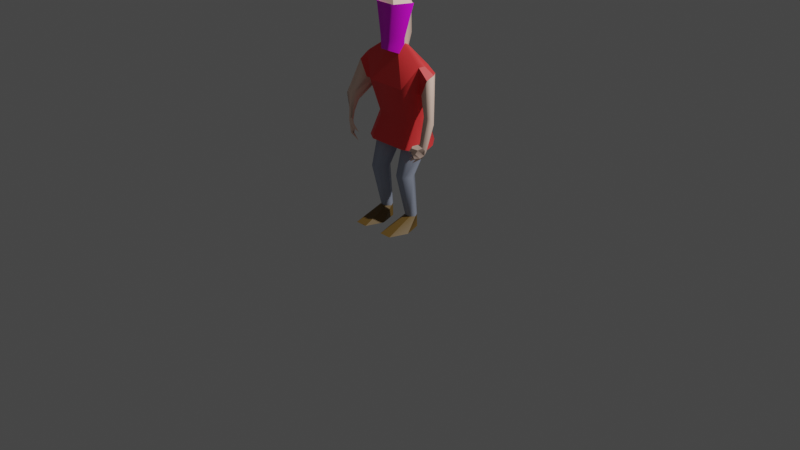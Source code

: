 # Source: PlayerBody.blend  (saved by Blender 3.6.11; exported with 4.5.12 LTS)
import bpy
from mathutils import Matrix  # noqa: F401  (used for matrix-valued properties, if any)

bpy.ops.wm.read_factory_settings(use_empty=True)
scene = bpy.context.scene
scene.name = 'Scene'

# ---- collections
col_collection = bpy.data.collections.new('Collection'); scene.collection.children.link(col_collection)

# ---- images (referenced by path relative to the original .blend; pixels are not part of the script)
import os
ASSET_DIR = os.environ.get("B2B_ASSET_DIR", "")  # directory of the original .blend (textures are referenced by path, not embedded)
HERE = os.path.dirname(os.path.abspath(__file__))  # packed textures are extracted next to this script under _unpacked/

def load_image(name, relpath, width, height, colorspace="sRGB"):
    """Load a texture the original file referenced (path relative to the .blend, or extracted next to this script)."""
    p = next((c for c in (os.path.join(HERE, relpath), os.path.join(ASSET_DIR, relpath)) if relpath and os.path.exists(c)), "")
    if p:
        img = bpy.data.images.load(p, check_existing=True)
        img.name = name
    else:  # same state as the original file: an image datablock whose file is absent (Cycles renders it pink)
        img = bpy.data.images.new(name, width, height)
        img.source = "FILE"
        img.filepath = "//" + (relpath or name)
    img.colorspace_settings.name = colorspace
    return img
img_diffusecolor_texture = load_image('DiffuseColor_Texture', 'playerface.png', 1024, 1024, 'sRGB')

# ---- materials (node trees are filled in below, after node groups)
mat_shoes = bpy.data.materials.new('shoes')
mat_shoes.use_transparent_shadow = False
mat_shoes.diffuse_color = (0.177, 0.1008, 0.01967, 1.0)
mat_shoes.roughness = 0.5528
mat_pants = bpy.data.materials.new('pants')
mat_pants.use_transparent_shadow = False
mat_pants.diffuse_color = (0.4032, 0.4479, 0.566, 1.0)
mat_pants.roughness = 0.5528
mat_skin = bpy.data.materials.new('skin')
mat_skin.use_transparent_shadow = False
mat_skin.diffuse_color = (1.0, 0.7098, 0.5802, 1.0)
mat_skin.roughness = 0.5528
mat_tomato = bpy.data.materials.new('tomato')
mat_tomato.use_transparent_shadow = False
mat_tomato.diffuse_color = (1.0, 0.05189, 0.05189, 1.0)
mat_tomato.roughness = 0.5528
mat_default_material = bpy.data.materials.new('Default_Material')
mat_default_material.use_transparent_shadow = False
mat_default_material.diffuse_color = (1.0, 1.0, 1.0, 1.0)
mat_default_material.roughness = 0.5528
mat_player_face = bpy.data.materials.new('player_face')
mat_player_face.use_transparent_shadow = False
mat_player_face.diffuse_color = (1.0, 1.0, 1.0, 1.0)
mat_player_face.roughness = 0.5528

# ---- material node trees
mat_shoes.use_nodes = True; mat_shoes.node_tree.nodes.clear()
_N = mat_shoes.node_tree.nodes; _L = mat_shoes.node_tree.links
n0 = _N.new('ShaderNodeBsdfPrincipled'); n0.name = 'Principled BSDF'; n0.location = (10, 300)
n0.distribution = 'GGX'
n0.subsurface_method = 'RANDOM_WALK_SKIN'
n0.inputs[0].default_value = (0.177, 0.1008, 0.01967, 1.0)
n0.inputs[2].default_value = 0.5528
n0.inputs[3].default_value = 1.45
n0.inputs[27].default_value = (0.0, 0.0, 0.0, 1.0)
n0.inputs[28].default_value = 1.0
n1 = _N.new('ShaderNodeOutputMaterial'); n1.name = 'Material Output'; n1.location = (300, 300)
n2 = _N.new('ShaderNodeNormalMap'); n2.name = 'Normal Map'; n2.location = (-300, -300)
n2.label = 'Normal/Map'
_L.new(n0.outputs[0], n1.inputs[0])
_L.new(n2.outputs[0], n0.inputs[5])
n1.is_active_output = True
mat_pants.use_nodes = True; mat_pants.node_tree.nodes.clear()
_N = mat_pants.node_tree.nodes; _L = mat_pants.node_tree.links
n0 = _N.new('ShaderNodeBsdfPrincipled'); n0.name = 'Principled BSDF'; n0.location = (10, 300)
n0.distribution = 'GGX'
n0.subsurface_method = 'RANDOM_WALK_SKIN'
n0.inputs[0].default_value = (0.4032, 0.4479, 0.566, 1.0)
n0.inputs[2].default_value = 0.5528
n0.inputs[3].default_value = 1.45
n0.inputs[27].default_value = (0.0, 0.0, 0.0, 1.0)
n0.inputs[28].default_value = 1.0
n1 = _N.new('ShaderNodeOutputMaterial'); n1.name = 'Material Output'; n1.location = (300, 300)
n2 = _N.new('ShaderNodeNormalMap'); n2.name = 'Normal Map'; n2.location = (-300, -300)
n2.label = 'Normal/Map'
_L.new(n0.outputs[0], n1.inputs[0])
_L.new(n2.outputs[0], n0.inputs[5])
n1.is_active_output = True
mat_skin.use_nodes = True; mat_skin.node_tree.nodes.clear()
_N = mat_skin.node_tree.nodes; _L = mat_skin.node_tree.links
n0 = _N.new('ShaderNodeBsdfPrincipled'); n0.name = 'Principled BSDF'; n0.location = (10, 300)
n0.distribution = 'GGX'
n0.subsurface_method = 'RANDOM_WALK_SKIN'
n0.inputs[0].default_value = (1.0, 0.7098, 0.5802, 1.0)
n0.inputs[2].default_value = 0.5528
n0.inputs[3].default_value = 1.45
n0.inputs[27].default_value = (0.0, 0.0, 0.0, 1.0)
n0.inputs[28].default_value = 1.0
n1 = _N.new('ShaderNodeOutputMaterial'); n1.name = 'Material Output'; n1.location = (300, 300)
n2 = _N.new('ShaderNodeNormalMap'); n2.name = 'Normal Map'; n2.location = (-300, -300)
n2.label = 'Normal/Map'
_L.new(n0.outputs[0], n1.inputs[0])
_L.new(n2.outputs[0], n0.inputs[5])
n1.is_active_output = True
mat_tomato.use_nodes = True; mat_tomato.node_tree.nodes.clear()
_N = mat_tomato.node_tree.nodes; _L = mat_tomato.node_tree.links
n0 = _N.new('ShaderNodeBsdfPrincipled'); n0.name = 'Principled BSDF'; n0.location = (10, 300)
n0.distribution = 'GGX'
n0.subsurface_method = 'RANDOM_WALK_SKIN'
n0.inputs[0].default_value = (1.0, 0.05189, 0.05189, 1.0)
n0.inputs[2].default_value = 0.5528
n0.inputs[3].default_value = 1.45
n0.inputs[27].default_value = (0.0, 0.0, 0.0, 1.0)
n0.inputs[28].default_value = 1.0
n1 = _N.new('ShaderNodeOutputMaterial'); n1.name = 'Material Output'; n1.location = (300, 300)
n2 = _N.new('ShaderNodeNormalMap'); n2.name = 'Normal Map'; n2.location = (-300, -300)
n2.label = 'Normal/Map'
_L.new(n0.outputs[0], n1.inputs[0])
_L.new(n2.outputs[0], n0.inputs[5])
n1.is_active_output = True
mat_default_material.use_nodes = True; mat_default_material.node_tree.nodes.clear()
_N = mat_default_material.node_tree.nodes; _L = mat_default_material.node_tree.links
n0 = _N.new('ShaderNodeBsdfPrincipled'); n0.name = 'Principled BSDF'; n0.location = (10, 300)
n0.distribution = 'GGX'
n0.subsurface_method = 'RANDOM_WALK_SKIN'
n0.inputs[0].default_value = (1.0, 1.0, 1.0, 1.0)
n0.inputs[2].default_value = 0.5528
n0.inputs[3].default_value = 1.45
n0.inputs[27].default_value = (0.0, 0.0, 0.0, 1.0)
n0.inputs[28].default_value = 1.0
n1 = _N.new('ShaderNodeOutputMaterial'); n1.name = 'Material Output'; n1.location = (300, 300)
n2 = _N.new('ShaderNodeNormalMap'); n2.name = 'Normal Map'; n2.location = (-300, -300)
n2.label = 'Normal/Map'
_L.new(n0.outputs[0], n1.inputs[0])
_L.new(n2.outputs[0], n0.inputs[5])
n1.is_active_output = True
mat_player_face.use_nodes = True; mat_player_face.node_tree.nodes.clear()
_N = mat_player_face.node_tree.nodes; _L = mat_player_face.node_tree.links
n0 = _N.new('ShaderNodeBsdfPrincipled'); n0.name = 'Principled BSDF'; n0.location = (10, 300)
n0.distribution = 'GGX'
n0.subsurface_method = 'RANDOM_WALK_SKIN'
n0.inputs[2].default_value = 0.5528
n0.inputs[3].default_value = 1.45
n0.inputs[27].default_value = (0.0, 0.0, 0.0, 1.0)
n0.inputs[28].default_value = 1.0
n1 = _N.new('ShaderNodeOutputMaterial'); n1.name = 'Material Output'; n1.location = (300, 300)
n2 = _N.new('ShaderNodeNormalMap'); n2.name = 'Normal Map'; n2.location = (-300, -300)
n2.label = 'Normal/Map'
n2.inputs[0].default_value = 0.0
n3 = _N.new('ShaderNodeTexImage'); n3.name = 'Image Texture'; n3.location = (-300, 600)
n3.image = img_diffusecolor_texture
_L.new(n0.outputs[0], n1.inputs[0])
_L.new(n2.outputs[0], n0.inputs[5])
_L.new(n3.outputs[0], n0.inputs[0])
n1.is_active_output = True

# ---- world
world_world = bpy.data.worlds.new('World'); scene.world = world_world
world_world.use_nodes = True; world_world.node_tree.nodes.clear()
_N = world_world.node_tree.nodes; _L = world_world.node_tree.links
n0 = _N.new('ShaderNodeOutputWorld'); n0.name = 'World Output'; n0.location = (300, 300)
n1 = _N.new('ShaderNodeBackground'); n1.name = 'Background'; n1.location = (10, 300)
n1.inputs[0].default_value = (0.05088, 0.05088, 0.05088, 1.0)
_L.new(n1.outputs[0], n0.inputs[0])
n0.is_active_output = True
world_world.color = (0.05088, 0.05088, 0.05088)
world_world.use_sun_shadow = False
world_world.sun_shadow_jitter_overblur = 0.0

# ---- cameras
cam_camera = bpy.data.cameras.new('Camera')
cam_camera.clip_end = 100.0
cam_camera.ortho_scale = 7.314

# ---- lights
light_light = bpy.data.lights.new('Light', 'POINT')
light_light.transmission_factor = 0.0
light_light.energy = 1000.0
light_light.shadow_soft_size = 0.1
light_light.shadow_maximum_resolution = 0.006
light_light.use_absolute_resolution = True

# ---- meshes
me_scene = bpy.data.meshes.new('Scene')
me_scene.from_pydata([(37.39, -68.97, -19.75), (25.09, 44.22, 11.81), (47.86, -68.97, 0.1329), (41.71, 44.22, 43.38), (68.81, -68.97, 0.1329), (74.96, 44.22, 43.38), (79.28, -68.97, -19.75), (91.58, 44.22, 11.81), (68.81, -68.97, -39.64), (74.96, 44.22, -19.75), (47.86, -68.97, -39.64), (41.71, 44.22, -19.75), (8.333, 118.5, -40.36), (33.33, 118.5, 2.937), (83.33, 118.5, 2.937), (108.3, 118.5, -40.36), (83.33, 118.5, -83.67), (33.33, 118.5, -83.67), (15.01, -97.26, 47.17), (44.79, -97.26, 47.17), (36.67, -97.26, 122.7), (58.33, 118.5, -40.36), (79.99, -97.26, 122.7), (101.7, -97.26, 47.17), (79.99, -97.26, -28.36), (36.67, -97.26, -28.36), (-37.39, -68.97, -19.75), (-25.09, 44.22, 11.81), (-47.86, -68.97, 0.1329), (-41.71, 44.22, 43.38), (-68.81, -68.97, 0.1329), (-74.96, 44.22, 43.38), (-79.28, -68.97, -19.75), (-91.58, 44.22, 11.81), (-68.81, -68.97, -39.64), (-74.96, 44.22, -19.75), (-47.86, -68.97, -39.64), (-41.71, 44.22, -19.75), (-8.333, 118.5, -40.36), (-33.33, 118.5, 2.937), (-83.33, 118.5, 2.937), (-108.3, 118.5, -40.36), (-83.33, 118.5, -83.67), (-33.33, 118.5, -83.67), (-15.01, -97.26, 47.17), (-44.79, -97.26, 47.17), (-36.67, -97.26, 122.7), (-58.33, 118.5, -40.36), (-79.99, -97.26, 122.7), (-101.7, -97.26, 47.17), (-79.99, -97.26, -28.36), (-36.67, -97.26, -28.36)], [], [(20, 18, 19), (22, 20, 19), (23, 22, 19), (24, 23, 19), (25, 24, 19), (18, 25, 19), (44, 46, 45), (46, 48, 45), (48, 49, 45), (49, 50, 45), (50, 51, 45), (51, 44, 45), (6, 24, 8), (24, 6, 23), (4, 23, 6), (23, 4, 22), (8, 25, 10), (25, 8, 24), (10, 18, 0), (18, 10, 25), (0, 20, 2), (20, 0, 18), (2, 22, 4), (22, 2, 20), (49, 34, 50), (34, 49, 32), (48, 32, 49), (32, 48, 30), (50, 36, 51), (36, 50, 34), (51, 26, 44), (26, 51, 36), (44, 28, 46), (28, 44, 26), (46, 30, 48), (30, 46, 28), (12, 13, 21), (13, 14, 21), (14, 15, 21), (15, 16, 21), (16, 17, 21), (17, 12, 21), (39, 38, 47), (40, 39, 47), (41, 40, 47), (42, 41, 47), (43, 42, 47), (38, 43, 47), (0, 3, 1), (3, 0, 2), (2, 5, 3), (5, 2, 4), (4, 7, 5), (7, 4, 6), (6, 9, 7), (9, 6, 8), (8, 11, 9), (11, 8, 10), (10, 1, 11), (1, 10, 0), (1, 13, 12), (13, 1, 3), (3, 14, 13), (14, 3, 5), (5, 15, 14), (15, 5, 7), (7, 16, 15), (16, 7, 9), (9, 17, 16), (17, 9, 11), (11, 12, 17), (12, 11, 1), (28, 27, 29), (27, 28, 26), (30, 29, 31), (29, 30, 28), (32, 31, 33), (31, 32, 30), (34, 33, 35), (33, 34, 32), (36, 35, 37), (35, 36, 34), (26, 37, 27), (37, 26, 36), (29, 38, 39), (38, 29, 27), (31, 39, 40), (39, 31, 29), (33, 40, 41), (40, 33, 31), (35, 41, 42), (41, 35, 33), (37, 42, 43), (42, 37, 35), (27, 43, 38), (43, 27, 37)])
me_scene.polygons.foreach_set('use_smooth', [True] * 96)
me_scene.polygons.foreach_set('material_index', [0, 0, 0, 0, 0, 0, 0, 0, 0, 0, 0, 0, 0, 0, 0, 0, 0, 0, 0, 0, 0, 0, 0, 0, 0, 0, 0, 0, 0, 0, 0, 0, 0, 0, 0, 0, 1, 1, 1, 1, 1, 1, 1, 1, 1, 1, 1, 1, 1, 1, 1, 1, 1, 1, 1, 1, 1, 1, 1, 1, 1, 1, 1, 1, 1, 1, 1, 1, 1, 1, 1, 1, 1, 1, 1, 1, 1, 1, 1, 1, 1, 1, 1, 1, 1, 1, 1, 1, 1, 1, 1, 1, 1, 1, 1, 1])
_k = set([(0, 2), (0, 10), (0, 18), (2, 4), (2, 20), (4, 6), (4, 22), (6, 8), (6, 23), (8, 10), (8, 24), (10, 25), (12, 13), (12, 17), (13, 14), (14, 15), (15, 16), (16, 17), (18, 20), (18, 25), (20, 22), (22, 23), (23, 24), (24, 25), (26, 28), (26, 36), (26, 44), (28, 30), (28, 46), (30, 32), (30, 48), (32, 34), (32, 49), (34, 36), (34, 50), (36, 51), (38, 39), (38, 43), (39, 40), (40, 41), (41, 42), (42, 43), (44, 46), (44, 51), (46, 48), (48, 49), (49, 50), (50, 51)])
me_scene.attributes.new('sharp_edge', 'BOOLEAN', 'EDGE').data.foreach_set('value', [ (min(e.vertices), max(e.vertices)) in _k for e in me_scene.edges])
_uv = me_scene.uv_layers.new(name='UVSet0')
_uv.uv.foreach_set('vector', [0.3667, 1.032, 0.1501, 0.2765, 0.4479, 0.2765, 0.7999, 1.032, 0.3667, 1.032, 0.4479, 0.2765, 1.017, 0.2765, 0.7999, 1.032, 0.4479, 0.2765, 0.7999, -0.4788, 1.017, 0.2765, 0.4479, 0.2765, 0.3667, -0.4788, 0.7999, -0.4788, 0.4479, 0.2765, 0.1501, 0.2765, 0.3667, -0.4788, 0.4479, 0.2765, 0.6832, 0.2765, 0.4666, 1.032, 0.3854, 0.2765, 0.4666, 1.032, 0.0334, 1.032, 0.3854, 0.2765, 0.0334, 1.032, -0.1832, 0.2765, 0.3854, 0.2765, -0.1832, 0.2765, 0.0334, -0.4788, 0.3854, 0.2765, 0.0334, -0.4788, 0.4666, -0.4788, 0.3854, 0.2765, 0.4666, -0.4788, 0.6832, 0.2765, 0.3854, 0.2765, -0.02192, -0.4891, 0.0509, -0.7343, 0.2028, -0.4891, 0.0509, -0.7343, -0.02192, -0.4891, -0.7183, -0.7942, -0.9537, -0.08433, -1.36, 0.4055, -1.052, -0.2865, -1.36, 0.4055, -0.9537, -0.08433, -1.157, 1.162, -0.6881, -0.6013, -0.3667, -0.9059, -0.4786, -0.6013, -0.3667, -0.9059, -0.6881, -0.6013, -0.7999, -0.9059, -0.7465, -0.8477, 0.1747, -1.108, -0.5217, -0.8477, 0.1747, -1.108, -0.7465, -0.8477, -0.5945, -1.134, 0.05374, -0.166, 0.1849, 1.278, -0.04027, 0.03814, 0.1849, 1.278, 0.05374, -0.166, 0.3793, 0.521, -0.4786, 0.009781, -0.7999, 1.268, -0.6881, 0.009781, -0.7999, 1.268, -0.4786, 0.009781, -0.3667, 1.268, 0.2961, -1.408, -0.6289, -1.115, -0.4897, -1.408, -0.6289, -1.115, 0.2961, -1.408, -0.4089, -1.127, 0.5899, 1.162, 0.4248, -0.2809, 0.769, 0.397, 0.4248, -0.2809, 0.5899, 1.162, 0.3382, -0.07519, 1.633, -0.9059, 1.312, -0.6013, 1.2, -0.9059, 1.312, -0.6013, 1.633, -0.9059, 1.521, -0.6013, 0.3114, -0.7514, 0.2306, -0.4668, -0.4744, -0.7514, 0.2306, -0.4668, 0.3114, -0.7514, 0.4507, -0.4619, -1.237, 0.3872, -0.8096, -0.08841, -1.053, 1.151, -0.8096, -0.08841, -1.237, 0.3872, -0.899, -0.2932, -0.4666, 1.268, -0.1453, 0.009781, -0.0334, 1.268, -0.1453, 0.009781, -0.4666, 1.268, -0.3547, 0.009781, -0.08333, -0.5988, -0.3333, -0.1658, -0.5833, -0.5988, -0.3333, -0.1658, -0.8333, -0.1658, -0.5833, -0.5988, -0.8333, -0.1658, -1.083, -0.5988, -0.5833, -0.5988, -1.083, -0.5988, -0.8333, -1.032, -0.5833, -0.5988, -0.8333, -1.032, -0.3333, -1.032, -0.5833, -0.5988, -0.3333, -1.032, -0.08333, -0.5988, -0.5833, -0.5988, -0.5, -0.1658, -0.75, -0.5988, -0.25, -0.5988, -5.96e-08, -0.1658, -0.5, -0.1658, -0.25, -0.5988, 0.25, -0.5988, 0.0, -0.1658, -0.25, -0.5988, -5.96e-08, -1.032, 0.25, -0.5988, -0.25, -0.5988, -0.5, -1.032, -1.788e-07, -1.032, -0.25, -0.5988, -0.75, -0.5988, -0.5, -1.032, -0.25, -0.5988, -0.1733, -0.9748, 0.4055, 0.1856, 0.04871, 0.1856, 0.4055, 0.1856, -0.1733, -0.9748, 0.05148, -0.9748, 0.4786, -0.8943, 0.7496, 0.3174, 0.4171, 0.3174, 0.7496, 0.3174, 0.4786, -0.8943, 0.6881, -0.8943, 0.4921, -0.7471, 0.4949, 0.4133, 0.1381, 0.4133, 0.4949, 0.4133, 0.4921, -0.7471, 0.7169, -0.7471, -0.02192, -0.9126, -0.001776, 0.2199, -0.3585, 0.2199, -0.001776, 0.2199, -0.02192, -0.9126, 0.2028, -0.9126, -0.6881, -0.9723, -0.4171, 0.1769, -0.7496, 0.1769, -0.4171, 0.1769, -0.6881, -0.9723, -0.4786, -0.9723, -0.7465, -0.8777, -0.1851, 0.2547, -0.5418, 0.2547, -0.1851, 0.2547, -0.7465, -0.8777, -0.5217, -0.8777, 0.04871, 0.2738, 0.008599, 1.198, -0.491, 1.196, 0.008599, 1.198, 0.04871, 0.2738, 0.4055, 0.2738, 0.4171, 0.1312, 0.8333, 1.134, 0.3333, 1.134, 0.8333, 1.134, 0.4171, 0.1312, 0.7496, 0.1312, 0.1381, 0.1509, 1.035, 1.073, 0.535, 1.076, 1.035, 1.073, 0.1381, 0.1509, 0.4949, 0.1509, -0.3585, 0.5606, 0.5247, 1.551, 0.02507, 1.558, 0.5247, 1.551, -0.3585, 0.5606, -0.001777, 0.5606, -0.7496, 0.4284, -0.3333, 1.547, -0.8333, 1.547, -0.3333, 1.547, -0.7496, 0.4284, -0.4171, 0.4284, -0.5418, 0.1605, -0.5687, 1.158, -1.068, 1.151, -0.5687, 1.158, -0.5418, 0.1605, -0.1851, 0.1605, 0.3652, -0.8717, 0.368, 0.2887, 0.01119, 0.2887, 0.368, 0.2887, 0.3652, -0.8717, 0.5899, -0.8717, 0.1453, -0.8943, 0.4162, 0.3174, 0.08376, 0.3174, 0.4162, 0.3174, 0.1453, -0.8943, 0.3547, -0.8943, -0.3002, -0.9473, 0.2785, 0.2131, -0.07824, 0.2131, 0.2785, 0.2131, -0.3002, -0.9473, -0.07547, -0.9473, -0.6195, -0.8095, -0.05812, 0.323, -0.4149, 0.323, -0.05812, 0.323, -0.6195, -0.8095, -0.3948, -0.8095, -0.3547, -0.9723, -0.08376, 0.1769, -0.4162, 0.1769, -0.08376, 0.1769, -0.3547, -0.9723, -0.1453, -0.9723, 0.105, -1.078, 0.1252, 0.05456, -0.2316, 0.05456, 0.1252, 0.05456, 0.105, -1.078, 0.3298, -1.078, 0.001475, 0.1769, 0.8936, 1.104, 0.3936, 1.104, 0.8936, 1.104, 0.001475, 0.1769, 0.358, 0.1788, 0.08376, 0.1312, 0.5, 1.134, 0.0, 1.134, 0.5, 1.134, 0.08376, 0.1312, 0.4162, 0.1312, -0.108, 0.3523, -0.1436, 1.277, -0.6436, 1.277, -0.1436, 1.277, -0.108, 0.3523, 0.2485, 0.3506, -0.382, 0.4577, -0.3936, 1.456, -0.8936, 1.456, -0.3936, 1.456, -0.382, 0.4577, -0.0255, 0.4523, -0.4162, 0.4284, 1.192e-07, 1.547, -0.5, 1.547, 1.192e-07, 1.547, -0.4162, 0.4284, -0.08376, 0.4284, -0.2245, 0.3552, 0.6436, 1.359, 0.1436, 1.359, 0.6436, 1.359, -0.2245, 0.3552, 0.132, 0.3608])
me_scene.materials.append(mat_shoes)
me_scene.materials.append(mat_pants)
me_scene.update()
me_scene.normals_split_custom_set([tuple(v) for v in zip(*[iter([0.0, -1.0, 7.485e-08, 0.0, -1.0, 2.714e-08, 0.0, -1.0, 1.587e-08, 0.0, -1.0, 2.288e-08, 0.0, -1.0, 7.485e-08, 0.0, -1.0, 1.587e-08, 0.0, -1.0, 0.0, 0.0, -1.0, 2.288e-08, 0.0, -1.0, 1.587e-08, 0.0, -1.0, 0.0, 0.0, -1.0, 0.0, 0.0, -1.0, 1.587e-08, 0.0, -1.0, -3.4e-08, 0.0, -1.0, 0.0, 0.0, -1.0, 1.587e-08, 0.0, -1.0, 2.714e-08, 0.0, -1.0, -3.4e-08, 0.0, -1.0, 1.587e-08, 0.0, -1.0, -2.714e-08, 0.0, -1.0, -1.133e-08, 0.0, -1.0, -1.587e-08, 0.0, -1.0, -1.133e-08, 0.0, -1.0, 0.0, 0.0, -1.0, -1.587e-08, 0.0, -1.0, 0.0, 0.0, -1.0, 0.0, 0.0, -1.0, -1.587e-08, 0.0, -1.0, 0.0, 0.0, -1.0, -2.288e-08, 0.0, -1.0, -1.587e-08, 0.0, -1.0, -2.288e-08, 0.0, -1.0, -2.952e-08, 0.0, -1.0, -1.587e-08, 0.0, -1.0, -2.952e-08, 0.0, -1.0, -2.714e-08, 0.0, -1.0, -1.587e-08, 0.8208, -0.3733, -0.4323, 0.928, 0.2608, -0.2661, 0.927, -0.05966, -0.3702, 0.928, 0.2608, -0.2661, 0.8208, -0.3733, -0.4323, 0.927, -0.05968, -0.3702, 0.3442, 0.9212, 0.1812, 0.5555, 0.8161, 0.1593, 0.4531, 0.8748, 0.1715, 0.5555, 0.8161, 0.1593, 0.3442, 0.9212, 0.1812, 0.4531, 0.8748, 0.1715, 0.0, -0.3704, -0.9289, 0.0, -0.3704, -0.9289, 0.0, -0.3704, -0.9289, 0.0, -0.3704, -0.9289, 0.0, -0.3704, -0.9289, 0.0, -0.3704, -0.9289, -0.8731, 0.1619, -0.4598, -0.9557, 0.1075, -0.274, -0.9195, 0.1354, -0.369, -0.9557, 0.1075, -0.274, -0.8731, 0.1619, -0.4598, -0.9195, 0.1354, -0.369, -0.4294, 0.8744, 0.2261, -0.5154, 0.8441, 0.1478, -0.4733, 0.8608, 0.1873, -0.5154, 0.8441, 0.1478, -0.4294, 0.8744, 0.2261, -0.4733, 0.8608, 0.1873, 0.0, 0.9744, 0.2249, 0.0, 0.9744, 0.2249, 0.0, 0.9744, 0.2249, 0.0, 0.9744, 0.2249, 0.0, 0.9744, 0.2249, 0.0, 0.9744, 0.2249, -0.927, -0.05966, -0.3702, -0.927, -0.05965, -0.3702, -0.928, 0.2608, -0.2661, -0.927, -0.05965, -0.3702, -0.927, -0.05966, -0.3702, -0.8208, -0.3734, -0.4323, -0.4531, 0.8748, 0.1715, -0.4531, 0.8748, 0.1715, -0.5555, 0.8161, 0.1593, -0.4531, 0.8748, 0.1715, -0.4531, 0.8748, 0.1715, -0.3442, 0.9212, 0.1813, 0.0, -0.3704, -0.9289, 0.0, -0.3704, -0.9289, 0.0, -0.3704, -0.9289, 0.0, -0.3704, -0.9289, 0.0, -0.3704, -0.9289, 0.0, -0.3704, -0.9289, 0.9195, 0.1354, -0.369, 0.9195, 0.1354, -0.369, 0.9557, 0.1075, -0.2741, 0.9195, 0.1354, -0.369, 0.9195, 0.1354, -0.369, 0.8731, 0.1619, -0.4598, 0.4733, 0.8608, 0.1873, 0.4733, 0.8608, 0.1873, 0.5154, 0.8441, 0.1478, 0.4733, 0.8608, 0.1873, 0.4733, 0.8608, 0.1873, 0.4294, 0.8744, 0.2261, 0.0, 0.9744, 0.2249, 0.0, 0.9744, 0.2249, 0.0, 0.9744, 0.2249, 0.0, 0.9744, 0.2249, 0.0, 0.9744, 0.2249, 0.0, 0.9744, 0.2249, 0.0, 1.0, -1.128e-07, 0.0, 1.0, -1.128e-07, 0.0, 1.0, -7.518e-08, 0.0, 1.0, -1.128e-07, 0.0, 1.0, 0.0, 0.0, 1.0, -7.518e-08, 0.0, 1.0, 0.0, 0.0, 1.0, -1.128e-07, 0.0, 1.0, -7.518e-08, 0.0, 1.0, -1.128e-07, 0.0, 1.0, -1.128e-07, 0.0, 1.0, -7.518e-08, 0.0, 1.0, -1.128e-07, 0.0, 1.0, 0.0, 0.0, 1.0, -7.518e-08, 0.0, 1.0, 0.0, 0.0, 1.0, -1.128e-07, 0.0, 1.0, -7.518e-08, 0.0, 1.0, 0.0, 0.0, 1.0, 0.0, 0.0, 1.0, 0.0, 0.0, 1.0, 0.0, 0.0, 1.0, 0.0, 0.0, 1.0, 0.0, 0.0, 1.0, 0.0, 0.0, 1.0, 0.0, 0.0, 1.0, 0.0, 0.0, 1.0, 0.0, 0.0, 1.0, 0.0, 0.0, 1.0, 0.0, 0.0, 1.0, 0.0, 0.0, 1.0, 0.0, 0.0, 1.0, 0.0, 0.0, 1.0, 0.0, 0.0, 1.0, 0.0, 0.0, 1.0, 0.0, -0.9943, -0.1063, -0.00638, -0.5244, 0.01947, 0.8512, -0.9907, -0.1345, 0.01805, -0.5244, 0.01947, 0.8512, -0.9943, -0.1063, -0.00638, -0.4977, -0.333, 0.8008, -0.4977, -0.333, 0.8008, 0.5282, 0.01696, 0.849, -0.5244, 0.01947, 0.8512, 0.5282, 0.01696, 0.849, -0.4977, -0.333, 0.8008, 0.4977, -0.333, 0.8008, 0.4977, -0.333, 0.8008, 0.991, -0.1314, 0.02682, 0.5282, 0.01696, 0.849, 0.991, -0.1314, 0.02682, 0.4977, -0.333, 0.8008, 0.9943, -0.1063, -0.006348, 0.9943, -0.1063, -0.006348, 0.5149, -0.2847, -0.8086, 0.991, -0.1314, 0.02682, 0.5149, -0.2847, -0.8086, 0.9943, -0.1063, -0.006348, 0.5167, 0.1208, -0.8476, 0.5167, 0.1208, -0.8476, -0.5182, -0.2847, -0.8065, 0.5149, -0.2847, -0.8086, -0.5182, -0.2847, -0.8065, 0.5167, 0.1208, -0.8476, -0.5167, 0.1209, -0.8476, -0.5167, 0.1209, -0.8476, -0.9907, -0.1345, 0.01805, -0.5182, -0.2847, -0.8065, -0.9907, -0.1345, 0.01805, -0.5167, 0.1209, -0.8476, -0.9943, -0.1063, -0.00638, -0.9907, -0.1345, 0.01805, -0.5029, 0.3659, 0.7831, -0.9704, -0.2414, -0.003231, -0.5029, 0.3659, 0.7831, -0.9907, -0.1345, 0.01805, -0.5244, 0.01947, 0.8512, -0.5244, 0.01947, 0.8512, 0.5111, 0.361, 0.78, -0.5029, 0.3659, 0.7831, 0.5111, 0.361, 0.78, -0.5244, 0.01947, 0.8512, 0.5282, 0.01696, 0.849, 0.5282, 0.01696, 0.849, 0.9719, -0.235, 0.01491, 0.5111, 0.361, 0.78, 0.9719, -0.235, 0.01491, 0.5282, 0.01696, 0.849, 0.991, -0.1314, 0.02682, 0.991, -0.1314, 0.02682, 0.4134, -0.6237, -0.6634, 0.9719, -0.235, 0.01491, 0.4134, -0.6237, -0.6634, 0.991, -0.1314, 0.02682, 0.5149, -0.2847, -0.8086, 0.5149, -0.2847, -0.8086, -0.4203, -0.6249, -0.6579, 0.4134, -0.6237, -0.6634, -0.4203, -0.6249, -0.6579, 0.5149, -0.2847, -0.8086, -0.5182, -0.2847, -0.8065, -0.5182, -0.2847, -0.8065, -0.9704, -0.2414, -0.003231, -0.4203, -0.6249, -0.6579, -0.9704, -0.2414, -0.003231, -0.5182, -0.2847, -0.8065, -0.9907, -0.1345, 0.01805, 0.4977, -0.333, 0.8008, 0.9904, -0.1368, 0.01761, 0.5239, 0.01773, 0.8516, 0.9904, -0.1368, 0.01761, 0.4977, -0.333, 0.8008, 0.9943, -0.1063, -0.006348, -0.4978, -0.333, 0.8008, 0.5239, 0.01773, 0.8516, -0.5286, 0.01828, 0.8487, 0.5239, 0.01773, 0.8516, -0.4978, -0.333, 0.8008, 0.4977, -0.333, 0.8008, -0.9943, -0.1063, -0.006379, -0.5286, 0.01828, 0.8487, -0.9913, -0.1291, 0.02722, -0.5286, 0.01828, 0.8487, -0.9943, -0.1063, -0.006379, -0.4978, -0.333, 0.8008, -0.5167, 0.1209, -0.8476, -0.9913, -0.1291, 0.02722, -0.5138, -0.287, -0.8085, -0.9913, -0.1291, 0.02722, -0.5167, 0.1209, -0.8476, -0.9943, -0.1063, -0.006379, 0.5167, 0.1208, -0.8476, -0.5138, -0.287, -0.8085, 0.5201, -0.2813, -0.8064, -0.5138, -0.287, -0.8085, 0.5167, 0.1208, -0.8476, -0.5167, 0.1209, -0.8476, 0.9943, -0.1063, -0.006348, 0.5201, -0.2813, -0.8064, 0.9904, -0.1368, 0.01761, 0.5201, -0.2813, -0.8064, 0.9943, -0.1063, -0.006348, 0.5167, 0.1208, -0.8476, 0.5239, 0.01773, 0.8516, 0.9698, -0.2438, -0.003021, 0.5012, 0.368, 0.7832, 0.9698, -0.2438, -0.003021, 0.5239, 0.01773, 0.8516, 0.9904, -0.1368, 0.01761, -0.5286, 0.01828, 0.8487, 0.5012, 0.368, 0.7832, -0.5127, 0.359, 0.7799, 0.5012, 0.368, 0.7832, -0.5286, 0.01828, 0.8487, 0.5239, 0.01773, 0.8516, -0.9913, -0.1291, 0.02722, -0.5127, 0.359, 0.7799, -0.9725, -0.2326, 0.0147, -0.5127, 0.359, 0.7799, -0.9913, -0.1291, 0.02722, -0.5286, 0.01828, 0.8487, -0.5138, -0.287, -0.8085, -0.9725, -0.2326, 0.0147, -0.4132, -0.6238, -0.6634, -0.9725, -0.2326, 0.0147, -0.5138, -0.287, -0.8085, -0.9913, -0.1291, 0.02722, 0.5201, -0.2813, -0.8064, -0.4132, -0.6238, -0.6634, 0.4205, -0.6247, -0.6579, -0.4132, -0.6238, -0.6634, 0.5201, -0.2813, -0.8064, -0.5138, -0.287, -0.8085, 0.9904, -0.1368, 0.01761, 0.4205, -0.6247, -0.6579, 0.9698, -0.2438, -0.003021, 0.4205, -0.6247, -0.6579, 0.9904, -0.1368, 0.01761, 0.5201, -0.2813, -0.8064])] * 3)])
me_scene_001 = bpy.data.meshes.new('Scene.001')
me_scene_001.from_pydata([(-23.15, 47.11, 276.4), (4.315, 148.5, 230.3), (-12.37, 31.81, 298.5), (39.89, 158.7, 230.7), (2.485, 36.34, 275.2), (77.15, 152.9, 191.5), (6.559, 16.56, 249.5), (80.75, 106.1, 151.8), (-4.22, 31.86, 227.4), (45.17, 83.06, 203.1), (-19.07, 47.13, 240.8), (6.954, 98.44, 190.6), (93.9, -79.05, 161.3), (99.11, 8.261, 121.6), (147.1, -79.05, 104.9), (121.6, 10.16, 79.06), (147.1, -79.05, -104.6), (121.6, 10.16, -78.79), (93.9, -79.05, -161.0), (99.11, 8.261, -121.3), (2.795, -79.05, -161.0), (26.21, 2.111, -121.3), (-25.36, -79.05, -104.6), (3.688, 0.211, -78.79), (-25.36, -79.05, 104.9), (3.688, 0.211, 79.06), (2.795, -79.05, 161.3), (26.21, 2.111, 121.6), (85.0, 186.8, 76.91), (85.0, 186.8, -76.64), (-33.36, 109.4, -106.8), (-33.36, 109.4, 107.1), (48.35, -79.05, 182.9), (48.35, -79.05, 3.223), (21.06, 257.1, 2.912), (48.35, -79.05, -182.6), (62.66, 5.186, 137.8), (80.88, 6.723, 129.7), (80.88, 6.723, -129.4), (62.66, 5.186, -137.5), (44.44, 3.649, -129.4), (44.44, 3.649, 129.7), (44.24, 93.5, 163.2), (64.65, 95.22, 153.6), (48.42, 183.7, 177.4), (85.07, 96.94, 143.9), (85.07, 96.94, -143.7), (64.65, 95.22, -153.6), (48.42, 183.7, -177.5), (44.24, 93.5, -163.3), (23.82, 91.77, -153.6), (3.211, 179.9, -177.5), (3.41, 90.05, -143.7), (3.41, 90.05, 143.9), (23.82, 91.77, 153.6), (3.211, 179.9, 177.4), (25.82, 181.8, 188.5), (25.82, 181.8, -188.6), (-33.22, -48.4, 269.1), (-22.91, -52.74, 266.8), (-38.41, -32.79, 239.6), (-24.02, -45.34, 251.2), (-29.82, -66.18, 261.3), (-31.69, -77.22, 247.8), (-42.26, -74.99, 247.6), (-45.44, -81.38, 222.8), (-41.37, -85.95, 229.0), (-39.42, -101.4, 190.5), (-37.1, -86.22, 226.8), (-48.62, -74.85, 210.8), (-54.83, -76.58, 226.3), (-46.47, -95.33, 183.1), (-49.72, -48.83, 242.4), (-39.19, -41.68, 260.9), (-53.99, -62.46, 231.3), (-56.64, -69.64, 219.0), (-52.65, -41.41, 209.4), (-58.46, -46.1, 211.7), (-54.43, -55.26, 220.2), (-55.79, -63.62, 204.7), (-46.83, -53.14, 207.2), (-39.89, -42.92, 228.4), (-33.74, -48.45, 234.0), (-45.61, -74.85, 215.4), (-53.51, -89.3, 175.6), (-31.92, -57.82, 241.3), (-22.63, -62.95, 250.3), (-28.38, -72.75, 240.1), (-48.28, -67.2, 175.8), (-23.15, 47.11, -276.0), (4.315, 148.5, -229.9), (-12.37, 31.81, -312.3), (39.89, 158.7, -230.4), (27.15, 36.34, -284.8), (77.15, 152.9, -191.2), (6.559, 16.56, -249.2), (80.75, 106.1, -151.5), (-4.22, 31.86, -227.1), (45.17, 83.06, -202.8), (-19.07, 47.13, -240.5), (6.954, 98.44, -190.3), (-33.22, -48.4, -268.8), (-22.91, -52.74, -266.4), (-38.41, -32.79, -239.3), (-24.02, -45.34, -250.8), (-29.82, -66.18, -261.0), (-31.69, -77.22, -247.4), (-42.26, -74.99, -247.3), (-45.44, -81.38, -222.5), (-41.37, -85.95, -228.7), (-39.42, -101.4, -190.2), (-37.1, -86.22, -226.4), (-48.62, -74.85, -210.5), (-54.83, -76.58, -225.9), (-46.47, -95.33, -182.8), (-49.72, -48.83, -242.1), (-39.19, -41.68, -260.6), (-53.99, -62.46, -230.9), (-56.64, -69.64, -218.7), (-52.65, -41.41, -209.1), (-58.46, -46.1, -211.4), (-54.43, -55.26, -219.9), (-55.79, -63.62, -204.4), (-46.83, -53.14, -206.8), (-39.89, -42.92, -228.1), (-33.74, -48.45, -233.7), (-45.61, -74.85, -215.1), (-53.51, -89.3, -175.3), (-31.92, -57.82, -240.9), (-22.63, -62.95, -250.0), (-28.38, -72.75, -239.8), (-48.28, -67.2, -175.5)], [], [(4, 2, 59), (60, 6, 4), (61, 60, 4), (59, 61, 4), (60, 10, 8), (62, 59, 58), (64, 63, 62), (67, 66, 65), (65, 66, 64), (66, 63, 64), (67, 68, 66), (69, 71, 70), (70, 65, 64), (71, 65, 70), (72, 73, 60), (69, 70, 75), (77, 60, 76), (72, 60, 77), (74, 78, 75), (82, 81, 60), (81, 76, 60), (75, 84, 69), (79, 80, 69), (87, 68, 65), (68, 67, 65), (59, 62, 86), (6, 60, 8), (73, 58, 0), (60, 73, 0), (60, 0, 10), (78, 88, 80), (77, 88, 78), (80, 88, 76), (76, 88, 77), (91, 93, 102), (104, 102, 93), (103, 104, 93), (95, 103, 93), (99, 103, 97), (102, 105, 101), (106, 107, 105), (109, 110, 108), (109, 108, 107), (106, 109, 107), (111, 110, 109), (114, 112, 113), (108, 113, 107), (108, 114, 113), (116, 115, 103), (113, 112, 118), (103, 120, 119), (103, 115, 120), (121, 117, 118), (124, 125, 103), (119, 124, 103), (123, 122, 112), (111, 130, 108), (110, 111, 108), (105, 102, 129), (103, 95, 97), (89, 103, 99), (116, 103, 89), (101, 116, 89), (131, 121, 123), (131, 120, 121), (131, 123, 119), (131, 119, 120), (0, 3, 1), (3, 0, 2), (2, 5, 3), (5, 2, 4), (4, 7, 5), (7, 4, 6), (6, 9, 7), (9, 6, 8), (8, 11, 9), (11, 8, 10), (10, 1, 11), (1, 10, 0), (58, 2, 0), (2, 58, 59), (64, 72, 74), (72, 64, 62), (62, 73, 72), (73, 62, 58), (70, 74, 75), (74, 70, 64), (74, 77, 78), (77, 74, 72), (75, 80, 79), (80, 75, 78), (82, 69, 81), (69, 82, 83), (69, 76, 81), (76, 69, 80), (69, 75, 79), (59, 85, 61), (85, 59, 86), (86, 65, 85), (65, 86, 87), (61, 82, 60), (82, 61, 85), (85, 83, 82), (83, 85, 65), (65, 69, 83), (69, 65, 71), (86, 63, 87), (63, 86, 62), (87, 66, 68), (66, 87, 63), (91, 90, 92), (90, 91, 89), (93, 92, 94), (92, 93, 91), (95, 94, 96), (94, 95, 93), (97, 96, 98), (96, 97, 95), (99, 98, 100), (98, 99, 97), (89, 100, 90), (100, 89, 99), (102, 89, 91), (89, 102, 101), (105, 117, 115), (117, 105, 107), (101, 115, 116), (115, 101, 105), (107, 118, 117), (118, 107, 113), (120, 117, 121), (117, 120, 115), (123, 118, 122), (118, 123, 121), (112, 125, 124), (125, 112, 126), (123, 124, 119), (124, 123, 112), (118, 112, 122), (112, 118, 127), (129, 104, 128), (104, 129, 102), (130, 128, 108), (128, 130, 129), (128, 103, 125), (103, 128, 104), (108, 125, 126), (125, 108, 128), (114, 126, 112), (126, 114, 108), (106, 129, 130), (129, 106, 105), (109, 130, 111), (130, 109, 106), (12, 32, 33), (14, 12, 33), (16, 14, 33), (18, 16, 33), (35, 18, 33), (20, 35, 33), (22, 20, 33), (24, 22, 33), (26, 24, 33), (32, 26, 33), (28, 29, 34), (30, 31, 34), (13, 37, 12), (12, 37, 36), (12, 36, 32), (39, 18, 35), (38, 18, 39), (38, 19, 18), (21, 35, 20), (40, 35, 21), (40, 39, 35), (36, 41, 32), (32, 41, 27), (32, 27, 26), (12, 15, 13), (15, 12, 14), (14, 17, 15), (17, 14, 16), (16, 19, 17), (19, 16, 18), (20, 23, 21), (23, 20, 22), (22, 25, 23), (25, 22, 24), (24, 27, 25), (27, 24, 26), (15, 29, 28), (29, 15, 17), (23, 31, 30), (31, 23, 25), (43, 36, 37), (36, 43, 42), (28, 43, 45), (43, 28, 44), (45, 37, 13), (37, 45, 43), (15, 45, 13), (45, 15, 28), (19, 29, 17), (29, 19, 46), (46, 38, 47), (38, 46, 19), (29, 47, 48), (47, 29, 46), (47, 39, 49), (39, 47, 38), (49, 40, 50), (40, 49, 39), (51, 52, 30), (52, 51, 50), (50, 21, 52), (21, 50, 40), (30, 21, 23), (21, 30, 52), (53, 25, 27), (25, 53, 31), (54, 27, 41), (27, 54, 53), (55, 53, 54), (53, 55, 31), (42, 41, 36), (41, 42, 54), (56, 28, 34), (28, 56, 44), (48, 34, 29), (34, 48, 57), (34, 51, 30), (51, 34, 57), (55, 34, 31), (34, 55, 56), (3, 55, 1), (55, 3, 56), (5, 56, 3), (56, 5, 44), (7, 44, 5), (44, 7, 43), (1, 54, 11), (54, 1, 55), (42, 11, 54), (11, 42, 9), (43, 9, 42), (9, 43, 7), (92, 51, 57), (51, 92, 90), (94, 57, 48), (57, 94, 92), (96, 48, 47), (48, 96, 94), (90, 50, 51), (50, 90, 100), (49, 100, 98), (100, 49, 50), (47, 98, 96), (98, 47, 49)])
me_scene_001.polygons.foreach_set('use_smooth', [True] * 258)
me_scene_001.polygons.foreach_set('material_index', [0, 0, 0, 0, 0, 0, 0, 0, 0, 0, 0, 0, 0, 0, 0, 0, 0, 0, 0, 0, 0, 0, 0, 0, 0, 0, 0, 0, 0, 0, 0, 0, 0, 0, 0, 0, 0, 0, 0, 0, 0, 0, 0, 0, 0, 0, 0, 0, 0, 0, 0, 0, 0, 0, 0, 0, 0, 0, 0, 0, 0, 0, 0, 0, 0, 0, 0, 0, 0, 0, 0, 0, 0, 0, 0, 0, 0, 0, 0, 0, 0, 0, 0, 0, 0, 0, 0, 0, 0, 0, 0, 0, 0, 0, 0, 0, 0, 0, 0, 0, 0, 0, 0, 0, 0, 0, 0, 0, 0, 0, 0, 0, 0, 0, 0, 0, 0, 0, 0, 0, 0, 0, 0, 0, 0, 0, 0, 0, 0, 0, 0, 0, 0, 0, 0, 0, 0, 0, 0, 0, 0, 0, 0, 0, 0, 0, 0, 0, 0, 0, 0, 0, 0, 0, 1, 1, 1, 1, 1, 1, 1, 1, 1, 1, 1, 1, 1, 1, 1, 1, 1, 1, 1, 1, 1, 1, 1, 1, 1, 1, 1, 1, 1, 1, 1, 1, 1, 1, 1, 1, 1, 1, 1, 1, 1, 1, 1, 1, 1, 1, 1, 1, 1, 1, 1, 1, 1, 1, 1, 1, 1, 1, 1, 1, 1, 1, 1, 1, 1, 1, 1, 1, 1, 1, 1, 1, 1, 1, 1, 1, 1, 1, 1, 1, 1, 1, 1, 1, 1, 1, 1, 1, 1, 1, 1, 1, 1, 1, 1, 1, 1, 1, 1, 1, 1, 1, 1, 1])
_k = set([(1, 3), (1, 11), (1, 55), (3, 5), (3, 56), (5, 7), (5, 44), (7, 9), (7, 43), (9, 11), (9, 42), (11, 54), (12, 14), (12, 32), (14, 16), (16, 18), (18, 35), (20, 22), (20, 35), (22, 24), (24, 26), (26, 32), (28, 29), (28, 34), (28, 44), (29, 34), (29, 48), (30, 31), (30, 34), (30, 51), (31, 34), (31, 55), (34, 56), (34, 57), (42, 43), (42, 54), (43, 44), (44, 56), (47, 48), (47, 49), (47, 96), (48, 57), (48, 94), (49, 50), (49, 98), (50, 51), (50, 100), (51, 57), (51, 90), (54, 55), (55, 56), (57, 92), (58, 59), (58, 62), (58, 73), (59, 61), (59, 62), (59, 86), (60, 61), (60, 72), (60, 73), (60, 76), (60, 77), (60, 81), (60, 82), (61, 85), (62, 63), (62, 64), (62, 72), (62, 86), (63, 64), (63, 66), (63, 87), (64, 65), (64, 66), (64, 70), (64, 74), (65, 66), (65, 67), (65, 68), (65, 70), (65, 71), (65, 83), (65, 85), (65, 87), (66, 67), (66, 68), (67, 68), (68, 87), (69, 70), (69, 71), (69, 79), (69, 80), (69, 81), (69, 83), (70, 71), (70, 75), (72, 73), (72, 74), (72, 77), (74, 75), (74, 78), (75, 78), (75, 79), (76, 77), (76, 80), (76, 81), (76, 88), (77, 78), (77, 88), (78, 80), (78, 88), (79, 80), (80, 88), (81, 82), (82, 83), (82, 85), (85, 86), (86, 87), (90, 92), (90, 100), (92, 94), (94, 96), (96, 98), (98, 100), (101, 102), (101, 105), (101, 116), (102, 104), (102, 105), (102, 129), (103, 104), (103, 115), (103, 116), (103, 119), (103, 120), (103, 124), (103, 125), (104, 128), (105, 106), (105, 107), (105, 115), (105, 129), (106, 107), (106, 109), (106, 130), (107, 108), (107, 109), (107, 113), (107, 117), (108, 109), (108, 110), (108, 111), (108, 113), (108, 114), (108, 126), (108, 128), (108, 130), (109, 110), (109, 111), (110, 111), (111, 130), (112, 113), (112, 114), (112, 122), (112, 123), (112, 124), (112, 126), (113, 114), (113, 118), (115, 116), (115, 117), (115, 120), (117, 118), (117, 121), (118, 121), (118, 122), (119, 120), (119, 123), (119, 124), (119, 131), (120, 121), (120, 131), (121, 123), (121, 131), (122, 123), (123, 131), (124, 125), (125, 126), (125, 128), (128, 129), (129, 130)])
me_scene_001.attributes.new('sharp_edge', 'BOOLEAN', 'EDGE').data.foreach_set('value', [ (min(e.vertices), max(e.vertices)) in _k for e in me_scene_001.edges])
_uv = me_scene_001.uv_layers.new(name='UVSet0')
_uv.uv.foreach_set('vector', [-2.657, -0.1061, -2.933, -0.1532, -2.71, -1.035, -2.136, -1.54, -2.357, -0.9392, -2.591, -0.7899, -2.287, -1.622, -2.136, -1.54, -2.591, -0.7899, -2.44, -1.703, -2.287, -1.622, -2.591, -0.7899, 2.103, -0.8633, 1.952, -0.05493, 1.753, -0.2094, 0.1584, 1.706, 0.1435, 1.821, 0.03331, 1.834, 0.1016, 1.522, 0.2025, 1.54, 0.1584, 1.706, 0.2685, 0.918, 0.1686, 1.316, 0.1096, 1.267, 0.1096, 1.267, 0.1686, 1.316, 0.1016, 1.522, 0.1686, 1.316, 0.2025, 1.54, 0.1016, 1.522, 0.2685, 0.918, 0.2059, 1.305, 0.1686, 1.316, 0.04746, 1.176, 0.1766, 0.8564, 0.004682, 1.294, 0.004682, 1.294, 0.1096, 1.267, 0.1016, 1.522, 0.1766, 0.8564, 0.1096, 1.267, 0.004682, 1.294, 2.01, -1.279, 2.22, -1.208, 2.023, -1.118, 1.717, -1.539, 1.841, -1.557, 1.766, -1.487, 2.017, -1.66, 2.322, -1.475, 2.003, -1.593, 2.334, -1.668, 2.322, -1.475, 2.017, -1.66, 2.217, -1.804, 2.107, -1.733, 2.092, -1.873, -1.664, -1.202, -1.585, -1.146, -1.688, -1.044, -1.585, -1.146, -1.356, -1.131, -1.688, -1.044, -1.418, -1.41, -1.062, -1.615, -1.389, -1.466, -1.299, -1.353, -1.367, -1.25, -1.389, -1.466, -1.67, -1.307, -1.511, -1.441, -1.432, -1.388, -1.511, -1.441, -1.195, -1.609, -1.432, -1.388, -2.817, -1.001, -2.783, -1.157, -2.658, -1.107, -1.566, -1.484, -1.181, -2.038, -1.333, -1.313, 2.653, -1.334, 2.737, -1.39, 2.812, -0.4322, 2.441, -1.244, 2.653, -1.334, 2.812, -0.4322, 2.441, -1.244, 2.812, -0.4322, 2.458, -0.4233, -1.636, 2.107, -1.675, 1.645, -1.567, 1.972, 2.203, -0.7169, 1.842, -0.9487, 2.287, -0.8175, -1.796, -0.4632, -1.491, -0.6224, -1.801, -0.3305, 2.3, -0.666, 2.009, -0.977, 2.354, -0.7225, -2.71, -3.487, -3.192, -3.437, -2.907, -4.435, -9.806, -0.5473, -9.665, -0.6417, -9.259, 0.3129, -9.978, -0.4585, -9.806, -0.5473, -9.259, 0.3129, -9.669, 0.1296, -9.978, -0.4585, -9.259, 0.3129, 5.117, -1.554, 4.967, -2.362, 5.316, -1.708, -0.01353, -9.186, -0.06263, -9.096, -0.122, -9.188, -0.3585, -2.222, -0.4515, -2.194, -0.4028, -2.357, 3.401, -7.357, 3.51, -6.971, 3.351, -7.293, 3.398, -7.502, 3.335, -7.45, 3.333, -7.696, -0.3788, -2.079, -0.45, -1.892, -0.4797, -2.078, -0.8738, -1.908, -0.9864, -1.549, -0.9719, -1.931, 3.024, -7.474, 2.844, -7.744, 2.869, -7.905, -0.1986, -1.852, -0.3031, -1.881, -0.2065, -2.101, -0.2137, -1.829, -0.1616, -1.43, -0.3336, -1.862, -2.544, -0.5497, -2.35, -0.6385, -2.337, -0.4857, -2.78, -0.05832, -2.629, -0.06786, -2.712, 0.01337, -4.677, 3.934, -4.397, 3.727, -4.379, 3.798, -2.394, -0.4649, -2.42, -0.6585, -2.122, -0.6811, -2.111, -1.493, -2.221, -1.561, -2.099, -1.633, 2.495, -1.652, 2.568, -1.716, 2.606, -1.555, 2.344, -1.687, 2.548, -1.708, 2.643, -1.607, 3.568, -0.7035, 3.546, -0.8141, 3.604, -0.9192, 3.266, -2.467, 3.414, -2.369, 3.257, -2.394, 4.91, 3.793, 5.274, 3.907, 5.223, 3.998, 3.058, -2.201, 3.115, -2.054, 2.95, -2.135, -7.532, 1.844, -7.147, 2.397, -7.38, 2.569, 9.387, -0.3722, 9.759, -1.184, 9.741, -0.3632, 9.546, -1.274, 9.759, -1.184, 9.387, -0.3722, 9.462, -1.33, 9.546, -1.274, 9.387, -0.3722, -1.18, -2.576, -1.219, -2.114, -1.289, -2.25, 10.36, -0.8678, 10.0, -0.636, 9.916, -0.7366, -10.22, -2.24, -9.911, -2.081, -9.905, -1.948, 7.577, -5.201, 7.286, -4.89, 7.232, -4.947, 1.546, -1.398, 1.663, -0.05487, 1.41, -0.2597, 1.663, -0.05487, 1.546, -1.398, 1.78, -1.57, -2.894, -0.3828, -1.512, 0.8389, -2.042, 0.8885, -1.512, 0.8389, -2.894, -0.3828, -2.617, -0.3374, -2.763, -0.1855, -1.322, 0.5532, -1.702, 1.036, -1.322, 0.5532, -2.763, -0.1855, -2.511, -0.3927, -0.481, 2.361, 0.01739, 1.636, 0.4086, 1.13, 0.01739, 1.636, -0.481, 2.361, -0.5598, 2.082, 1.74, -0.19, 1.438, 0.429, 1.196, 0.3287, 1.438, 0.429, 1.74, -0.19, 1.939, -0.03526, 2.534, -0.4134, 2.402, 0.6104, 2.005, 0.1378, 2.402, 0.6104, 2.534, -0.4134, 2.891, -0.4137, 2.073, -1.374, 2.43, -0.5708, 2.184, -0.4176, 2.43, -0.5708, 2.073, -1.374, 2.1, -1.412, 2.085, -1.541, 2.01, -1.279, 1.89, -1.416, 2.01, -1.279, 2.085, -1.541, 2.256, -1.452, 2.256, -1.452, 2.22, -1.208, 2.01, -1.279, 2.22, -1.208, 2.256, -1.452, 2.318, -1.275, 1.841, -1.557, 1.89, -1.416, 1.766, -1.487, 1.89, -1.416, 1.841, -1.557, 2.085, -1.541, 2.217, -1.804, 2.017, -1.66, 2.107, -1.733, 2.017, -1.66, 2.217, -1.804, 2.334, -1.668, 2.092, -1.873, 1.989, -1.677, 1.951, -1.807, 1.989, -1.677, 2.092, -1.873, 2.107, -1.733, -1.664, -1.202, -1.389, -1.466, -1.585, -1.146, -1.389, -1.466, -1.664, -1.202, -1.444, -1.466, -1.389, -1.466, -1.356, -1.131, -1.585, -1.146, -1.356, -1.131, -1.389, -1.466, -1.367, -1.25, -1.389, -1.466, -1.418, -1.41, -1.299, -1.353, -1.924, -1.098, -1.661, -1.155, -1.787, -1.032, -1.661, -1.155, -1.924, -1.098, -1.787, -1.209, -1.787, -1.209, -1.432, -1.388, -1.661, -1.155, -1.432, -1.388, -1.787, -1.209, -1.67, -1.307, -1.787, -1.032, -1.59, -1.064, -1.612, -0.9013, -1.59, -1.064, -1.787, -1.032, -1.661, -1.155, -1.661, -1.155, -1.37, -1.327, -1.59, -1.064, -1.37, -1.327, -1.661, -1.155, -1.432, -1.388, -1.432, -1.388, -1.314, -1.327, -1.37, -1.327, -1.314, -1.327, -1.432, -1.388, -1.094, -1.547, -2.658, -1.107, -2.657, -1.278, -2.575, -1.235, -2.657, -1.278, -2.658, -1.107, -2.783, -1.157, -2.575, -1.235, -2.502, -1.434, -2.469, -1.414, -2.502, -1.434, -2.575, -1.235, -2.657, -1.278, 2.11, 3.92, 2.128, 5.358, 1.779, 5.484, 2.128, 5.358, 2.11, 3.92, 2.295, 4.238, -6.632, -0.2109, -7.12, 1.042, -7.661, 0.9832, -7.12, 1.042, -6.632, -0.2109, -6.162, -0.2319, -8.574, -1.816, -9.399, -0.3966, -9.773, -0.8837, -9.399, -0.3966, -8.574, -1.816, -8.339, -1.533, 9.21, -2.529, 10.19, -1.593, 9.596, -1.884, 10.19, -1.593, 9.21, -2.529, 9.034, -2.546, -0.08983, 6.486, 0.5727, 6.982, 0.1981, 7.194, 0.5727, 6.982, -0.08983, 6.486, 0.06594, 6.462, 8.902, -0.7445, 9.807, -0.2256, 9.417, 0.2802, 9.807, -0.2256, 8.902, -0.7445, 9.256, -0.7516, -0.1362, -4.212, -0.1338, -3.289, -0.2416, -3.25, -0.1338, -3.289, -0.1362, -4.212, -0.03308, -4.163, -3.003, -1.85, -2.715, -1.751, -2.831, -1.637, -2.715, -1.751, -3.003, -1.85, -2.846, -1.896, -2.931, -1.418, -2.669, -1.387, -2.855, -1.34, -2.669, -1.387, -2.931, -1.418, -2.866, -1.593, -2.519, -1.768, -2.236, -1.68, -2.355, -1.612, -2.236, -1.68, -2.519, -1.768, -2.296, -1.751, -2.051, -1.509, -2.26, -1.635, -2.15, -1.586, -2.26, -1.635, -2.051, -1.509, -2.356, -1.497, -2.484, -2.311, -2.602, -2.5, -2.462, -2.45, -2.602, -2.5, -2.484, -2.311, -2.636, -2.381, 2.383, -1.621, 2.611, -1.357, 2.54, -1.305, 2.611, -1.357, 2.383, -1.621, 2.431, -1.619, 2.346, -1.828, 2.552, -1.752, 2.378, -1.682, 2.552, -1.752, 2.346, -1.828, 2.307, -2.025, 9.193, -1.649, 9.237, -1.56, 9.081, -1.684, 9.237, -1.56, 9.193, -1.649, 9.323, -1.292, 2.65, -1.877, 2.687, -1.708, 2.557, -1.78, 2.687, -1.708, 2.65, -1.877, 2.809, -1.758, 3.535, -2.557, 3.538, -2.425, 3.353, -2.619, 3.538, -2.425, 3.535, -2.557, 3.624, -2.47, 2.539, -1.071, 2.502, -0.8124, 2.477, -0.9666, 2.502, -0.8124, 2.539, -1.071, 2.646, -0.9333, 2.188, -1.269, 2.301, -0.9784, 2.121, -1.215, 2.301, -0.9784, 2.188, -1.269, 2.373, -1.052, 1.738, -1.602, 2.064, -1.408, 2.015, -1.4, 2.064, -1.408, 1.738, -1.602, 2.135, -1.471, 2.568, -1.815, 2.585, -1.646, 2.49, -1.762, 2.585, -1.646, 2.568, -1.815, 2.703, -1.702, 5.231, 3.89, 5.332, 4.079, 5.197, 3.927, 5.332, 4.079, 5.231, 3.89, 5.399, 4.054, -0.2261, 0.2939, -0.3216, 0.0, 0.4761, 0.0, 0.02387, 0.4755, -0.2261, 0.2939, 0.4761, 0.0, 0.9523, 0.4755, 0.02387, 0.4755, 0.4761, 0.0, 1.202, 0.2939, 0.9523, 0.4755, 0.4761, 0.0, 1.298, -4.47e-08, 1.202, 0.2939, 0.4761, 0.0, 1.202, -0.2939, 1.298, -4.47e-08, 0.4761, 0.0, 0.9523, -0.4755, 1.202, -0.2939, 0.4761, 0.0, 0.02387, -0.4755, 0.9523, -0.4755, 0.4761, 0.0, -0.2261, -0.2939, 0.02387, -0.4755, 0.4761, 0.0, -0.3216, 0.0, -0.2261, -0.2939, 0.4761, 0.0, 0.125, 1.147, -0.125, 1.147, -0.4761, 0.0, -1.077, 0.8531, 0.1011, 0.8531, -0.4761, 0.0, 0.2096, 0.625, 0.05512, 0.625, 0.2096, 0.0, 0.2096, 0.0, 0.05512, 0.625, -0.09939, 0.625, 0.2096, 0.0, -0.09939, 0.625, -0.09939, 0.0, 0.401, 0.625, 0.09201, 1.819e-08, 0.401, 1.819e-08, 0.2465, 0.625, 0.09201, 1.819e-08, 0.401, 0.625, 0.2465, 0.625, 0.09201, 0.625, 0.09201, 1.819e-08, -0.09201, 0.625, -0.401, 9.093e-09, -0.09201, 9.093e-09, -0.2465, 0.625, -0.401, 9.093e-09, -0.09201, 0.625, -0.2465, 0.625, -0.401, 0.625, -0.401, 9.093e-09, 0.09939, 0.625, -0.05512, 0.625, 0.09939, 0.0, 0.09939, 0.0, -0.05512, 0.625, -0.2096, 0.625, 0.09939, 0.0, -0.2096, 0.625, -0.2096, 0.0, -0.01019, 0.0, 0.2988, 0.625, -0.01019, 0.625, 0.2988, 0.625, -0.01019, 0.0, 0.2988, 0.0, 0.02387, -2.267e-08, 0.9523, 0.625, 0.02387, 0.625, 0.9523, 0.625, 0.02387, -2.267e-08, 0.9523, -2.267e-08, 0.4909, -3.643e-08, 0.7999, 0.625, 0.4909, 0.625, 0.7999, 0.625, 0.4909, -3.643e-08, 0.7999, -3.643e-08, -0.7999, 0.0, -0.4909, 0.625, -0.7999, 0.625, -0.4909, 0.625, -0.7999, 0.0, -0.4909, 0.0, -0.9523, 0.0, -0.02387, 0.625, -0.9523, 0.625, -0.02387, 0.625, -0.9523, 0.0, -0.02387, 0.0, -0.2988, -2.078e-08, 0.01019, 0.625, -0.2988, 0.625, 0.01019, 0.625, -0.2988, -2.078e-08, 0.01019, -2.078e-08, 0.02387, 0.625, -0.125, 1.147, 0.125, 1.147, -0.125, 1.147, 0.02387, 0.625, 0.9523, 0.625, -0.9523, 0.625, 0.1011, 0.8531, -1.077, 0.8531, 0.1011, 0.8531, -0.9523, 0.625, -0.02387, 0.625, 0.05512, 1.312, -0.09939, 0.625, 0.05512, 0.625, -0.09939, 0.625, 0.05512, 1.312, -0.09939, 1.312, 0.125, 1.147, 0.05512, 1.312, 0.2096, 1.312, 0.05512, 1.312, 0.125, 1.147, 0.05512, 2.0, 0.2096, 1.312, 0.05512, 0.625, 0.2096, 0.625, 0.05512, 0.625, 0.2096, 1.312, 0.05512, 1.312, 0.2988, 0.625, -0.01019, 1.312, -0.01019, 0.625, -0.01019, 1.312, 0.2988, 0.625, 0.125, 1.147, 0.7999, 0.625, -0.125, 1.147, 0.4909, 0.625, -0.125, 1.147, 0.7999, 0.625, 0.7999, 1.312, 0.09201, 1.312, 0.2465, 0.625, -1.099, 0.7249, 0.2465, 0.625, 0.09201, 1.312, 0.09201, 0.625, -0.125, 1.147, -1.099, 0.7249, -0.1466, -1.166, -1.099, 0.7249, -0.125, 1.147, 0.09201, 1.312, -1.099, 0.7249, 0.401, 0.625, -1.616, -0.9787, 0.401, 0.625, -1.099, 0.7249, 0.2465, 0.625, -1.616, -0.9787, -0.2465, 0.625, 1.333, -0.2788, -0.2465, 0.625, -1.616, -0.9787, -0.401, 0.625, 1.46, -0.7081, -0.09201, 1.312, -1.077, 0.8531, -0.09201, 1.312, 1.46, -0.7081, 1.333, -0.2788, 1.333, -0.2788, -0.09201, 0.625, -0.09201, 1.312, -0.09201, 0.625, 1.333, -0.2788, -0.2465, 0.625, -1.077, 0.8531, -0.7999, 0.625, -0.4909, 0.625, -0.7999, 0.625, -1.077, 0.8531, -0.7999, 1.312, 0.01019, 1.312, -0.2988, 0.625, 0.01019, 0.625, -0.2988, 0.625, 0.01019, 1.312, 0.1011, 0.8531, -0.05512, 1.312, -0.2096, 0.625, -0.05512, 0.625, -0.2096, 0.625, -0.05512, 1.312, -0.2096, 1.312, -0.05512, 2.0, -0.2096, 1.312, -0.05512, 1.312, -0.2096, 1.312, -0.05512, 2.0, 0.1011, 0.8531, 0.09939, 1.312, -0.05512, 0.625, 0.09939, 0.625, -0.05512, 0.625, 0.09939, 1.312, -0.05512, 1.312, 0.3216, 0.0, 0.125, 1.147, -0.4761, 0.0, 0.125, 1.147, 0.3216, 0.0, 0.2739, 0.1469, -0.1466, -1.166, -0.4761, 0.0, -0.125, 1.147, -0.4761, 0.0, -0.1466, -1.166, -0.498, -3.5, -0.4761, 0.0, 1.46, -0.7081, -1.077, 0.8531, 1.46, -0.7081, -0.4761, 0.0, -0.498, -3.5, 0.2739, -0.1469, -0.4761, 0.0, 0.1011, 0.8531, -0.4761, 0.0, 0.2739, -0.1469, 0.3216, 0.0, -0.185, 1.665, 0.1071, 1.05, 0.1851, 1.66, 0.1071, 1.05, -0.185, 1.665, -0.1152, 1.169, 0.06889, 1.636, 0.6578, 1.605, 0.4238, 2.048, 0.6578, 1.605, 0.06889, 1.636, 0.4681, 1.461, -1.527, 0.515, -1.564, 1.393, -1.839, 1.044, -1.564, 1.393, -1.527, 0.515, -1.453, 0.4859, 2.289, 0.8973, 1.518, 0.3022, 1.925, 0.3722, 1.518, 0.3022, 2.289, 0.8973, 1.825, 1.12, -0.001098, 1.702, -0.3739, 1.98, -0.2052, 1.604, -0.3739, 1.98, -0.001098, 1.702, 0.008259, 2.076, 0.1963, 1.507, 0.006276, 2.019, -0.007051, 1.607, 0.006276, 2.019, 0.1963, 1.507, 0.3529, 1.462, 1.595, -2.726, 1.341, -3.355, 1.557, -3.223, 1.341, -3.355, 1.595, -2.726, 1.228, -2.755, 1.033, -3.146, 0.5696, -3.511, 0.8211, -3.535, 0.5696, -3.511, 1.033, -3.146, 0.5374, -3.059, -0.2117, -3.043, -0.5929, -2.25, -0.3724, -3.154, -0.5929, -2.25, -0.2117, -3.043, -0.3526, -2.508, 9.792, 0.838, 10.57, 0.2593, 10.31, 1.159, 10.57, 0.2593, 9.792, 0.838, 10.19, 0.3507, 0.4323, -2.911, 0.8026, -2.633, 0.3917, -2.505, 0.8026, -2.633, 0.4323, -2.911, 0.6216, -2.987, -11.08, -3.806, -11.31, -4.298, -10.89, -3.785, -11.31, -4.298, -11.08, -3.806, -11.26, -3.905])
me_scene_001.materials.append(mat_skin)
me_scene_001.materials.append(mat_tomato)
me_scene_001.update()
me_scene_001.normals_split_custom_set([tuple(v) for v in zip(*[iter([0.8964, -0.2465, 0.3683, 0.3381, -0.005697, 0.9411, 0.7736, -0.3743, 0.5114, -0.1924, -0.2409, -0.9513, 0.7147, -0.6935, -0.09113, 0.8964, -0.2465, 0.3683, 0.849, -0.1247, -0.5135, -0.1924, -0.2409, -0.9513, 0.8964, -0.2465, 0.3683, 0.7736, -0.3743, 0.5114, 0.849, -0.1247, -0.5135, 0.8964, -0.2465, 0.3683, -0.1924, -0.2409, -0.9513, -0.8306, 0.1465, -0.5372, -0.2889, -0.08193, -0.9539, 0.04376, -0.3947, 0.9178, 0.04376, -0.3947, 0.9178, 0.04376, -0.3947, 0.9178, -0.1657, -0.7536, 0.6362, -0.1657, -0.7536, 0.6362, -0.1657, -0.7536, 0.6362, -0.8375, -0.5206, 0.1661, -0.8375, -0.5206, 0.1661, -0.8375, -0.5206, 0.1661, -0.8597, -0.4572, 0.2277, -0.8597, -0.4572, 0.2277, -0.8597, -0.4572, 0.2277, -0.1846, -0.8511, 0.4914, -0.1846, -0.8511, 0.4914, -0.1846, -0.8511, 0.4914, 0.1364, -0.9172, 0.3744, 0.1364, -0.9172, 0.3744, 0.1364, -0.9172, 0.3744, -0.886, 0.3374, -0.3181, -0.886, 0.3374, -0.3181, -0.886, 0.3374, -0.3181, -0.356, -0.893, 0.2755, -0.356, -0.893, 0.2755, -0.356, -0.893, 0.2755, -0.3361, -0.8859, 0.3197, -0.3361, -0.8859, 0.3197, -0.3361, -0.8859, 0.3197, -0.7798, 0.5871, 0.2173, -0.7798, 0.5871, 0.2173, -0.7798, 0.5871, 0.2173, -0.7379, -0.5709, -0.3601, -0.7379, -0.5709, -0.3601, -0.7379, -0.5709, -0.3601, -0.6113, 0.7889, 0.06273, -0.6113, 0.7889, 0.06273, -0.6113, 0.7889, 0.06273, -0.7645, 0.5854, 0.2699, -0.7645, 0.5854, 0.2699, -0.7645, 0.5854, 0.2699, -0.9815, 0.1403, 0.1304, -0.9815, 0.1403, 0.1304, -0.9815, 0.1403, 0.1304, 0.7867, 0.4033, -0.4673, 0.7867, 0.4033, -0.4673, 0.7867, 0.4033, -0.4673, 0.7669, 0.423, -0.4825, 0.7669, 0.423, -0.4825, 0.7669, 0.423, -0.4825, -0.1814, -0.9005, 0.3952, -0.1814, -0.9005, 0.3952, -0.1814, -0.9005, 0.3952, 0.4557, -0.1832, -0.8711, 0.4557, -0.1832, -0.8711, 0.4557, -0.1832, -0.8711, 0.5643, 0.3671, -0.7394, 0.5643, 0.3671, -0.7394, 0.5643, 0.3671, -0.7394, 0.5879, 0.7323, -0.3436, 0.5879, 0.7323, -0.3436, 0.5879, 0.7323, -0.3436, 0.7703, -0.5361, 0.3453, 0.7703, -0.5361, 0.3453, 0.7703, -0.5361, 0.3453, 0.7147, -0.6935, -0.09113, -0.1924, -0.2409, -0.9513, -0.2889, -0.08193, -0.9539, -0.9349, 0.1101, 0.3374, -0.6762, -0.06305, 0.734, -0.9209, 0.2506, 0.2986, -0.1924, -0.2409, -0.9513, -0.9349, 0.1101, 0.3374, -0.9209, 0.2506, 0.2986, -0.1924, -0.2409, -0.9513, -0.9209, 0.2506, 0.2986, -0.8306, 0.1465, -0.5372, 0.6691, -0.6892, 0.278, 0.6691, -0.6892, 0.278, 0.6691, -0.6892, 0.278, -0.91, -0.4143, -0.01457, -0.91, -0.4143, -0.01457, -0.91, -0.4143, -0.01457, 0.8472, 0.4689, -0.2496, 0.8472, 0.4689, -0.2496, 0.8472, 0.4689, -0.2496, -0.6511, 0.5592, -0.5132, -0.6511, 0.5592, -0.5132, -0.6511, 0.5592, -0.5132, 0.03648, 0.05344, -0.9979, 0.8918, -0.3547, -0.2809, 0.5965, -0.5758, -0.5592, 0.7823, -0.2541, 0.5687, 0.5965, -0.5758, -0.5592, 0.8918, -0.3547, -0.2809, -0.1218, -0.2318, 0.9651, 0.7823, -0.2541, 0.5687, 0.8918, -0.3547, -0.2809, 0.6761, -0.6545, 0.3384, -0.1218, -0.2318, 0.9651, 0.8918, -0.3547, -0.2809, -0.8306, 0.1465, 0.5372, -0.1218, -0.2318, 0.9651, -0.2889, -0.08194, 0.9539, 0.04376, -0.3947, -0.9178, 0.04376, -0.3947, -0.9178, 0.04376, -0.3947, -0.9178, -0.1657, -0.7536, -0.6362, -0.1657, -0.7536, -0.6362, -0.1657, -0.7536, -0.6362, -0.8375, -0.5206, -0.1661, -0.8375, -0.5206, -0.1661, -0.8375, -0.5206, -0.1661, -0.8597, -0.4572, -0.2277, -0.8597, -0.4572, -0.2277, -0.8597, -0.4572, -0.2277, -0.1846, -0.8511, -0.4914, -0.1846, -0.8511, -0.4914, -0.1846, -0.8511, -0.4914, 0.1364, -0.9172, -0.3744, 0.1364, -0.9172, -0.3744, 0.1364, -0.9172, -0.3744, -0.886, 0.3374, 0.3181, -0.886, 0.3374, 0.3181, -0.886, 0.3374, 0.3181, -0.356, -0.893, -0.2755, -0.356, -0.893, -0.2755, -0.356, -0.893, -0.2755, -0.3361, -0.8859, -0.3197, -0.3361, -0.8859, -0.3197, -0.3361, -0.8859, -0.3197, -0.7798, 0.5871, -0.2173, -0.7798, 0.5871, -0.2173, -0.7798, 0.5871, -0.2173, -0.7379, -0.5709, 0.3601, -0.7379, -0.5709, 0.3601, -0.7379, -0.5709, 0.3601, -0.6113, 0.7889, -0.06273, -0.6113, 0.7889, -0.06273, -0.6113, 0.7889, -0.06273, -0.7645, 0.5854, -0.2699, -0.7645, 0.5854, -0.2699, -0.7645, 0.5854, -0.2699, -0.9815, 0.1403, -0.1304, -0.9815, 0.1403, -0.1304, -0.9815, 0.1403, -0.1304, 0.7867, 0.4033, 0.4673, 0.7867, 0.4033, 0.4673, 0.7867, 0.4033, 0.4673, 0.7669, 0.423, 0.4825, 0.7669, 0.423, 0.4825, 0.7669, 0.423, 0.4825, 0.4557, -0.1832, 0.8711, 0.4557, -0.1832, 0.8711, 0.4557, -0.1832, 0.8711, 0.5643, 0.3671, 0.7394, 0.5643, 0.3671, 0.7394, 0.5643, 0.3671, 0.7394, 0.5879, 0.7323, 0.3436, 0.5879, 0.7323, 0.3436, 0.5879, 0.7323, 0.3436, 0.7703, -0.5361, -0.3453, 0.7703, -0.5361, -0.3453, 0.7703, -0.5361, -0.3453, -0.1218, -0.2318, 0.9651, 0.6761, -0.6545, 0.3384, -0.2889, -0.08194, 0.9539, -0.9531, 0.2343, -0.1916, -0.1218, -0.2318, 0.9651, -0.8306, 0.1465, 0.5372, -0.9349, 0.1101, -0.3374, -0.1218, -0.2318, 0.9651, -0.9531, 0.2343, -0.1916, -0.7225, -0.09271, -0.6851, -0.9349, 0.1101, -0.3374, -0.9531, 0.2343, -0.1916, 0.6691, -0.6892, -0.278, 0.6691, -0.6892, -0.278, 0.6691, -0.6892, -0.278, -0.91, -0.4143, 0.01456, -0.91, -0.4143, 0.01456, -0.91, -0.4143, 0.01456, 0.8472, 0.4689, 0.2496, 0.8472, 0.4689, 0.2496, 0.8472, 0.4689, 0.2496, -0.6512, 0.5592, 0.5132, -0.6512, 0.5592, 0.5132, -0.6512, 0.5592, 0.5132, -0.9209, 0.2506, 0.2986, 0.3801, 0.299, 0.8753, -0.8619, 0.4023, 0.3087, 0.3801, 0.299, 0.8753, -0.9209, 0.2506, 0.2986, 0.3381, -0.005697, 0.9411, 0.3381, -0.005697, 0.9411, 0.823, -0.1339, 0.5521, 0.3801, 0.299, 0.8753, 0.823, -0.1339, 0.5521, 0.3381, -0.005697, 0.9411, 0.8964, -0.2465, 0.3683, 0.8964, -0.2465, 0.3683, 0.8401, -0.5414, -0.03316, 0.823, -0.1339, 0.5521, 0.8401, -0.5414, -0.03316, 0.8964, -0.2465, 0.3683, 0.7147, -0.6935, -0.09113, 0.7147, -0.6935, -0.09113, -0.7017, 0.2289, -0.6747, 0.8401, -0.5414, -0.03316, -0.7017, 0.2289, -0.6747, 0.7147, -0.6935, -0.09113, -0.2889, -0.08193, -0.9539, -0.2889, -0.08193, -0.9539, -0.7006, -0.3086, -0.6433, -0.7017, 0.2289, -0.6747, -0.7006, -0.3086, -0.6433, -0.2889, -0.08193, -0.9539, -0.8306, 0.1465, -0.5372, -0.8306, 0.1465, -0.5372, -0.8619, 0.4023, 0.3087, -0.7006, -0.3086, -0.6433, -0.8619, 0.4023, 0.3087, -0.8306, 0.1465, -0.5372, -0.9209, 0.2506, 0.2986, -0.6762, -0.06305, 0.734, 0.3381, -0.005697, 0.9411, -0.9209, 0.2506, 0.2986, 0.3381, -0.005697, 0.9411, -0.6762, -0.06305, 0.734, 0.7736, -0.3743, 0.5114, -0.7684, 0.106, 0.6312, -0.7706, -0.2409, 0.59, -0.7815, -0.0685, 0.6201, -0.7706, -0.2409, 0.59, -0.7684, 0.106, 0.6312, -0.7815, -0.06849, 0.6201, -0.7887, -0.3673, 0.493, -0.8451, -0.1084, 0.5236, -0.8242, -0.24, 0.5129, -0.8451, -0.1084, 0.5236, -0.7887, -0.3673, 0.493, -0.8242, -0.24, 0.5129, -0.8378, 0.2749, 0.4718, -0.869, -0.3217, 0.376, -0.8953, -0.02455, 0.4448, -0.869, -0.3217, 0.376, -0.8378, 0.2749, 0.4718, -0.8953, -0.02454, 0.4448, -0.9718, 0.1781, 0.1547, -0.9497, -0.1827, 0.2544, -0.9781, -0.002336, 0.2082, -0.9497, -0.1827, 0.2544, -0.9718, 0.1781, 0.1547, -0.9781, -0.002338, 0.2082, -0.9884, 0.1518, 0.004986, -0.6905, 0.6604, -0.2952, -0.8895, 0.4304, -0.1537, -0.6905, 0.6604, -0.2952, -0.9884, 0.1518, 0.004986, -0.8895, 0.4303, -0.1537, 0.7316, 0.1402, -0.6672, 0.8357, 0.07167, -0.5446, 0.7866, 0.1063, -0.6082, 0.8357, 0.07167, -0.5446, 0.7316, 0.1402, -0.6672, 0.7866, 0.1063, -0.6082, 0.9592, -0.1218, -0.2551, 0.7515, 0.4639, -0.469, 0.9057, 0.1812, -0.3833, 0.7515, 0.4639, -0.469, 0.9592, -0.1218, -0.2551, 0.9057, 0.1812, -0.3833, 0.8706, 0.4005, -0.2856, -0.9977, -0.01456, -0.06557, -0.2365, 0.7186, -0.6539, 0.9247, 0.1389, -0.3544, 0.9247, 0.1389, -0.3544, 0.8952, -0.3744, -0.2417, 0.9247, 0.1389, -0.3544, 0.9247, 0.1389, -0.3544, 0.6981, 0.6137, -0.3689, 0.6292, 0.2944, -0.7193, 0.6292, 0.2944, -0.7193, 0.7251, 0.1154, -0.6789, 0.6292, 0.2944, -0.7193, 0.6292, 0.2944, -0.7193, 0.5063, 0.4608, -0.7289, 0.8555, 0.1167, -0.5045, 0.8555, 0.1167, -0.5045, 0.761, 0.4088, -0.5038, 0.8555, 0.1167, -0.5045, 0.8555, 0.1167, -0.5045, 0.8694, -0.1863, -0.4576, 0.9145, -0.216, -0.3422, 0.9145, -0.216, -0.3422, 0.9091, -0.1305, -0.3956, 0.9145, -0.216, -0.3422, 0.9145, -0.216, -0.3422, 0.9106, -0.2992, -0.2852, 0.935, -0.1424, -0.3249, 0.9349, -0.1424, -0.325, 0.7197, -0.5119, -0.469, 0.9349, -0.1424, -0.325, 0.935, -0.1424, -0.3249, 0.9598, 0.2562, -0.1147, 0.6943, -0.6729, 0.2555, 0.9112, -0.3721, 0.177, 0.8175, -0.5321, 0.2202, 0.9112, -0.3721, 0.177, 0.6943, -0.6729, 0.2555, 0.8175, -0.5321, 0.2202, 0.826, -0.5629, 0.02868, 0.1299, -0.9229, 0.3626, 0.5283, -0.8211, 0.2162, 0.1299, -0.9229, 0.3626, 0.826, -0.5629, 0.02868, 0.5283, -0.8211, 0.2162, 0.03648, 0.05344, -0.9979, -0.8925, 0.395, -0.2177, 0.2486, 0.47, -0.8469, -0.8925, 0.395, -0.2177, 0.03648, 0.05344, -0.9979, -0.9531, 0.2343, -0.1916, 0.8918, -0.3547, -0.2809, 0.2486, 0.47, -0.8469, 0.8958, -0.1025, -0.4325, 0.2486, 0.47, -0.8469, 0.8918, -0.3547, -0.2809, 0.03648, 0.05344, -0.9979, 0.6761, -0.6545, 0.3384, 0.8958, -0.1025, -0.4325, 0.8401, -0.5414, 0.03317, 0.8958, -0.1025, -0.4325, 0.6761, -0.6545, 0.3384, 0.8918, -0.3547, -0.2809, -0.2889, -0.08194, 0.9539, 0.8401, -0.5414, 0.03317, -0.7017, 0.229, 0.6747, 0.8401, -0.5414, 0.03317, -0.2889, -0.08194, 0.9539, 0.6761, -0.6545, 0.3384, -0.8306, 0.1465, 0.5372, -0.7017, 0.229, 0.6747, -0.7006, -0.3086, 0.6433, -0.7017, 0.229, 0.6747, -0.8306, 0.1465, 0.5372, -0.2889, -0.08194, 0.9539, -0.9531, 0.2343, -0.1916, -0.7006, -0.3086, 0.6433, -0.8925, 0.395, -0.2177, -0.7006, -0.3086, 0.6433, -0.9531, 0.2343, -0.1916, -0.8306, 0.1465, 0.5372, 0.5965, -0.5758, -0.5592, -0.9531, 0.2343, -0.1916, 0.03648, 0.05344, -0.9979, -0.9531, 0.2343, -0.1916, 0.5965, -0.5758, -0.5592, -0.7225, -0.09271, -0.6851, -0.7815, -0.06848, -0.6201, -0.7815, -0.06851, -0.6201, -0.7706, -0.2409, -0.59, -0.7815, -0.06851, -0.6201, -0.7815, -0.06848, -0.6201, -0.7684, 0.106, -0.6312, -0.8242, -0.24, -0.5129, -0.8242, -0.24, -0.5129, -0.845, -0.1084, -0.5236, -0.8242, -0.24, -0.5129, -0.8242, -0.24, -0.5129, -0.7887, -0.3673, -0.493, -0.8953, -0.02455, -0.4448, -0.8953, -0.02457, -0.4447, -0.869, -0.3217, -0.376, -0.8953, -0.02457, -0.4447, -0.8953, -0.02455, -0.4448, -0.8378, 0.275, -0.4718, -0.9497, -0.1827, -0.2544, -0.9718, 0.1781, -0.1546, -0.9781, -0.002336, -0.2082, -0.9718, 0.1781, -0.1546, -0.9497, -0.1827, -0.2544, -0.9781, -0.002337, -0.2082, -0.6905, 0.6604, 0.2952, -0.9884, 0.1519, -0.004996, -0.8895, 0.4304, 0.1537, -0.9884, 0.1519, -0.004996, -0.6905, 0.6604, 0.2952, -0.8895, 0.4304, 0.1537, 0.8357, 0.07167, 0.5446, 0.7316, 0.1402, 0.6672, 0.7866, 0.1063, 0.6082, 0.7316, 0.1402, 0.6672, 0.8357, 0.07167, 0.5446, 0.7866, 0.1063, 0.6082, 0.9057, 0.1812, 0.3833, 0.9057, 0.1812, 0.3833, 0.7516, 0.464, 0.4689, 0.9057, 0.1812, 0.3833, 0.9057, 0.1812, 0.3833, 0.9592, -0.1217, 0.2551, -0.9977, -0.01455, 0.06559, 0.8706, 0.4005, 0.2856, -0.2366, 0.7187, 0.6539, 0.8706, 0.4005, 0.2856, -0.9977, -0.01447, 0.06561, -0.2367, 0.7187, 0.6538, 0.698, 0.6137, 0.3688, 0.8952, -0.3744, 0.2417, 0.9247, 0.1389, 0.3543, 0.8952, -0.3744, 0.2417, 0.698, 0.6137, 0.3688, 0.9247, 0.1389, 0.3544, 0.5063, 0.4608, 0.729, 0.7251, 0.1154, 0.6789, 0.6292, 0.2944, 0.7193, 0.7251, 0.1154, 0.6789, 0.5063, 0.4608, 0.729, 0.6292, 0.2944, 0.7193, 0.8694, -0.1863, 0.4576, 0.761, 0.4088, 0.5038, 0.8555, 0.1168, 0.5045, 0.761, 0.4088, 0.5038, 0.8694, -0.1863, 0.4576, 0.8555, 0.1167, 0.5045, 0.9105, -0.2993, 0.2852, 0.9091, -0.1305, 0.3956, 0.9145, -0.216, 0.3422, 0.9091, -0.1305, 0.3956, 0.9105, -0.2993, 0.2852, 0.9145, -0.216, 0.3422, 0.9598, 0.2562, 0.1147, 0.7197, -0.5119, 0.469, 0.935, -0.1424, 0.325, 0.7197, -0.5119, 0.469, 0.9598, 0.2562, 0.1147, 0.935, -0.1424, 0.3249, 0.9112, -0.3721, -0.177, 0.6943, -0.6729, -0.2555, 0.8175, -0.5321, -0.2202, 0.6943, -0.6729, -0.2555, 0.9112, -0.3721, -0.177, 0.8175, -0.5321, -0.2202, 0.1299, -0.9229, -0.3625, 0.826, -0.5629, -0.02868, 0.5283, -0.8211, -0.2162, 0.826, -0.5629, -0.02868, 0.1299, -0.9229, -0.3625, 0.5282, -0.8211, -0.2162, 0.0, -1.0, 3.419e-08, 0.0, -1.0, 4.386e-08, 0.0, -1.0, -9.353e-09, 0.0, -1.0, 3.007e-08, 0.0, -1.0, 3.419e-08, 0.0, -1.0, -9.353e-09, 0.0, -1.0, 0.0, 0.0, -1.0, 3.007e-08, 0.0, -1.0, -9.353e-09, 0.0, -1.0, 0.0, 0.0, -1.0, 0.0, 0.0, -1.0, -9.353e-09, 0.0, -1.0, -1.184e-08, 0.0, -1.0, 0.0, 0.0, -1.0, -9.353e-09, 0.0, -1.0, 3.439e-09, 0.0, -1.0, -1.184e-08, 0.0, -1.0, -9.353e-09, 0.0, -1.0, 3.852e-08, 0.0, -1.0, 3.439e-09, 0.0, -1.0, -9.353e-09, 0.0, -1.0, -1.481e-08, 0.0, -1.0, 3.852e-08, 0.0, -1.0, -9.353e-09, 0.0, -1.0, 4.175e-08, 0.0, -1.0, -1.481e-08, 0.0, -1.0, -9.353e-09, 0.0, -1.0, 4.386e-08, 0.0, -1.0, 4.175e-08, 0.0, -1.0, -9.353e-09, 0.7397, 0.6729, 0.0, 0.7397, 0.6729, 0.0, 0.7397, 0.6729, 0.0, -0.9383, 0.3458, -4.062e-07, -0.9383, 0.3458, -4.062e-07, -0.9383, 0.3458, -4.062e-07, 0.6474, 0.146, 0.748, 0.4091, 0.01521, 0.9124, 0.5455, 0.3234, 0.7732, 0.5455, 0.3234, 0.7732, 0.4091, 0.01521, 0.9124, 0.01306, 0.108, 0.9941, 0.5455, 0.3234, 0.7732, 0.01306, 0.108, 0.9941, 0.006373, 0.4721, 0.8815, 0.01369, 0.1063, -0.9942, 0.5933, 0.3351, -0.7319, 0.006373, 0.4721, -0.8815, 0.411, 0.01427, -0.9115, 0.5933, 0.3351, -0.7319, 0.01369, 0.1063, -0.9942, 0.411, 0.01427, -0.9115, 0.679, 0.1058, -0.7265, 0.5933, 0.3351, -0.7319, -0.6877, 0.07634, -0.722, 0.006373, 0.4721, -0.8815, -0.6167, 0.4826, -0.6219, -0.4057, -0.06045, -0.912, 0.006373, 0.4721, -0.8815, -0.6877, 0.07634, -0.722, -0.4057, -0.06045, -0.912, 0.01369, 0.1063, -0.9942, 0.006373, 0.4721, -0.8815, 0.01306, 0.108, 0.9941, -0.4054, -0.05834, 0.9123, 0.006373, 0.4721, 0.8815, 0.006373, 0.4721, 0.8815, -0.4054, -0.05834, 0.9123, -0.6859, 0.07759, 0.7235, 0.006373, 0.4721, 0.8815, -0.6859, 0.07759, 0.7235, -0.6161, 0.4821, 0.6229, 0.5455, 0.3234, 0.7732, 0.9463, 0.2454, 0.2104, 0.6474, 0.146, 0.748, 0.9463, 0.2454, 0.2104, 0.5455, 0.3234, 0.7732, 0.9051, 0.3086, 0.2924, 0.9051, 0.3086, 0.2924, 0.9448, 0.2234, -0.2395, 0.9463, 0.2454, 0.2104, 0.9448, 0.2234, -0.2395, 0.9051, 0.3086, 0.2924, 0.8737, 0.3483, -0.3397, 0.8737, 0.3483, -0.3397, 0.679, 0.1058, -0.7265, 0.9448, 0.2234, -0.2395, 0.679, 0.1058, -0.7265, 0.8737, 0.3483, -0.3397, 0.5933, 0.3351, -0.7319, -0.6167, 0.4826, -0.6219, -0.9675, 0.02471, -0.2515, -0.6877, 0.07634, -0.722, -0.9675, 0.02471, -0.2515, -0.6167, 0.4826, -0.6219, -0.8943, 0.3963, -0.2077, -0.8943, 0.3963, -0.2077, -0.9677, 0.02557, 0.2507, -0.9675, 0.02471, -0.2515, -0.9677, 0.02557, 0.2507, -0.8943, 0.3963, -0.2077, -0.895, 0.3954, 0.2066, -0.895, 0.3954, 0.2066, -0.6859, 0.07759, 0.7235, -0.9677, 0.02557, 0.2507, -0.6859, 0.07759, 0.7235, -0.895, 0.3954, 0.2066, -0.6161, 0.4821, 0.6229, 0.9463, 0.2454, 0.2104, 0.9194, 0.2612, -0.2941, 0.9188, 0.2619, 0.2952, 0.9194, 0.2612, -0.2941, 0.9463, 0.2454, 0.2104, 0.9448, 0.2234, -0.2395, -0.9675, 0.02471, -0.2515, -0.8523, -0.3305, 0.4055, -0.8522, -0.3312, -0.4051, -0.8523, -0.3305, 0.4055, -0.9675, 0.02471, -0.2515, -0.9677, 0.02557, 0.2507, 0.5352, -0.0006535, 0.8447, 0.01306, 0.108, 0.9941, 0.4091, 0.01521, 0.9124, 0.01306, 0.108, 0.9941, 0.5352, -0.0006535, 0.8447, 0.03318, -0.2684, 0.9627, 0.9188, 0.2619, 0.2952, 0.5352, -0.0006535, 0.8447, 0.6194, 0.195, 0.7605, 0.5352, -0.0006535, 0.8447, 0.9188, 0.2619, 0.2952, 0.936, 0.07914, 0.343, 0.6194, 0.195, 0.7605, 0.4091, 0.01521, 0.9124, 0.6474, 0.146, 0.748, 0.4091, 0.01521, 0.9124, 0.6194, 0.195, 0.7605, 0.5352, -0.0006535, 0.8447, 0.9463, 0.2454, 0.2104, 0.6194, 0.195, 0.7605, 0.6474, 0.146, 0.748, 0.6194, 0.195, 0.7605, 0.9463, 0.2454, 0.2104, 0.9188, 0.2619, 0.2952, 0.679, 0.1058, -0.7265, 0.9194, 0.2612, -0.2941, 0.9448, 0.2234, -0.2395, 0.9194, 0.2612, -0.2941, 0.679, 0.1058, -0.7265, 0.6239, 0.1939, -0.757, 0.6239, 0.1939, -0.757, 0.411, 0.01427, -0.9115, 0.5409, -0.001897, -0.8411, 0.411, 0.01427, -0.9115, 0.6239, 0.1939, -0.757, 0.679, 0.1058, -0.7265, 0.9194, 0.2612, -0.2941, 0.5409, -0.001897, -0.8411, 0.9364, 0.07923, -0.3419, 0.5409, -0.001897, -0.8411, 0.9194, 0.2612, -0.2941, 0.6239, 0.1939, -0.757, 0.5409, -0.001897, -0.8411, 0.01369, 0.1063, -0.9942, 0.03427, -0.2718, -0.9618, 0.01369, 0.1063, -0.9942, 0.5409, -0.001897, -0.8411, 0.411, 0.01427, -0.9115, 0.03427, -0.2718, -0.9618, -0.4057, -0.06045, -0.912, -0.3834, -0.3249, -0.8646, -0.4057, -0.06045, -0.912, 0.03427, -0.2718, -0.9618, 0.01369, 0.1063, -0.9942, -0.5832, -0.2876, -0.7597, -0.6034, -0.3322, -0.7249, -0.8522, -0.3312, -0.4051, -0.6034, -0.3322, -0.7249, -0.5832, -0.2876, -0.7597, -0.3834, -0.3249, -0.8646, -0.3834, -0.3249, -0.8646, -0.6877, 0.07634, -0.722, -0.6034, -0.3322, -0.7249, -0.6877, 0.07634, -0.722, -0.3834, -0.3249, -0.8646, -0.4057, -0.06045, -0.912, -0.8522, -0.3312, -0.4051, -0.6877, 0.07634, -0.722, -0.9675, 0.02471, -0.2515, -0.6877, 0.07634, -0.722, -0.8522, -0.3312, -0.4051, -0.6034, -0.3322, -0.7249, -0.5991, -0.3316, 0.7288, -0.9677, 0.02557, 0.2507, -0.6859, 0.07759, 0.7235, -0.9677, 0.02557, 0.2507, -0.5991, -0.3316, 0.7288, -0.8523, -0.3305, 0.4055, -0.3778, -0.3227, 0.8678, -0.6859, 0.07759, 0.7235, -0.4054, -0.05834, 0.9123, -0.6859, 0.07759, 0.7235, -0.3778, -0.3227, 0.8678, -0.5991, -0.3316, 0.7288, -0.5787, -0.2859, 0.7638, -0.5991, -0.3316, 0.7288, -0.3778, -0.3227, 0.8678, -0.5991, -0.3316, 0.7288, -0.5787, -0.2859, 0.7638, -0.8523, -0.3305, 0.4055, 0.03318, -0.2684, 0.9627, -0.4054, -0.05834, 0.9123, 0.01306, 0.108, 0.9941, -0.4054, -0.05834, 0.9123, 0.03318, -0.2684, 0.9627, -0.3778, -0.3227, 0.8678, 0.1047, 0.9225, 0.3714, 0.5824, 0.778, 0.2358, 0.3556, 0.8802, 0.3143, 0.5824, 0.778, 0.2358, 0.1047, 0.9225, 0.3714, 0.3556, 0.8802, 0.3143, 0.3485, 0.8855, -0.3072, 0.3485, 0.8855, -0.3072, 0.5742, 0.7851, -0.2322, 0.3485, 0.8855, -0.3072, 0.3485, 0.8855, -0.3072, 0.09961, 0.9269, -0.3618, -0.6496, 0.7201, -0.2438, -0.6496, 0.7201, -0.2438, -0.915, 0.3957, -0.07877, -0.6496, 0.7201, -0.2438, -0.6496, 0.7201, -0.2438, -0.2524, 0.8984, -0.3593, -0.6517, 0.7161, 0.25, -0.6517, 0.716, 0.25, -0.9154, 0.3944, 0.08079, -0.6517, 0.716, 0.25, -0.6517, 0.7161, 0.25, -0.2566, 0.8934, 0.3688, -0.2871, 0.8052, 0.5188, -0.2871, 0.8052, 0.5188, -0.2441, 0.8312, 0.4996, -0.2871, 0.8052, 0.5188, -0.2871, 0.8052, 0.5188, -0.3293, 0.777, 0.5366, 0.3911, 0.7498, 0.5338, 0.3911, 0.7498, 0.5338, 0.4529, 0.8366, 0.3082, 0.3911, 0.7498, 0.5338, 0.3911, 0.7498, 0.5338, 0.3049, 0.6163, 0.7261, 0.2982, 0.4088, -0.8625, 0.2983, 0.4088, -0.8625, 0.7389, 0.4678, -0.4849, 0.2983, 0.4088, -0.8625, 0.2982, 0.4088, -0.8625, -0.2439, 0.2106, -0.9467, -0.9575, 0.05407, -0.2835, -0.9575, 0.05408, -0.2835, -0.8453, 0.3039, -0.4395, -0.9575, 0.05408, -0.2835, -0.9575, 0.05407, -0.2835, -0.9745, -0.2011, -0.09924, -0.1532, -0.9877, -0.03017, -0.1532, -0.9877, -0.03017, -0.0002946, -0.9842, 0.1769, -0.1532, -0.9877, -0.03017, -0.1532, -0.9877, -0.03017, -0.2959, -0.9258, -0.2353, 0.2789, -0.9523, -0.1242, 0.2789, -0.9523, -0.1242, -0.03714, -0.967, -0.2521, 0.2789, -0.9523, -0.1242, 0.2789, -0.9523, -0.1242, 0.5624, -0.8267, 0.01818, -0.2878, 0.8026, -0.5225, -0.2878, 0.8026, -0.5225, -0.331, 0.7734, -0.5407, -0.2878, 0.8026, -0.5225, -0.2878, 0.8026, -0.5225, -0.2437, 0.8294, -0.5026, 0.3934, 0.7462, -0.5371, 0.3934, 0.7462, -0.537, 0.3074, 0.6102, -0.7302, 0.3934, 0.7462, -0.537, 0.3934, 0.7462, -0.5371, 0.4546, 0.835, -0.31, 0.2866, 0.4099, 0.8659, 0.2867, 0.4099, 0.8659, -0.2619, 0.207, 0.9426, 0.2867, 0.4099, 0.8659, 0.2866, 0.4099, 0.8659, 0.7355, 0.4701, 0.4879, -0.9566, 0.05578, 0.2859, -0.9566, 0.0558, 0.2859, -0.9745, -0.2008, 0.0999, -0.9566, 0.0558, 0.2859, -0.9566, 0.05578, 0.2859, -0.8424, 0.3068, 0.443, -0.1533, -0.9877, 0.03089, -0.1533, -0.9877, 0.03089, -0.2949, -0.9255, 0.2378, -0.1533, -0.9877, 0.03089, -0.1533, -0.9877, 0.03089, -0.001497, -0.984, -0.1781, 0.278, -0.9523, 0.1254, 0.278, -0.9523, 0.1254, 0.5627, -0.8265, -0.01849, 0.278, -0.9523, 0.1254, 0.278, -0.9523, 0.1254, -0.03931, -0.9663, 0.2546])] * 3)])
me_scene_003 = bpy.data.meshes.new('Scene.003')
me_scene_003.from_pydata([(-30.0, -64.67, -12.07), (-37.14, -19.65, -8.225), (-15.0, -49.72, 25.86), (-18.57, -19.65, 23.94), (15.0, -49.72, 25.86), (18.57, -19.65, 23.94), (30.0, -64.67, -12.07), (37.14, -19.65, -8.225), (-51.85, 64.67, -25.93), (-29.94, 64.67, 25.93), (29.94, 64.67, 25.93), (51.85, 64.67, -25.93)], [], [(0, 2, 3, 1), (2, 4, 5, 3), (4, 6, 7, 5), (1, 3, 9, 8), (3, 5, 10, 9), (5, 7, 11, 10)])
me_scene_003.polygons.foreach_set('use_smooth', [True] * 6)
me_scene_003.polygons.foreach_set('material_index', [1, 1, 1, 1, 1, 1])
_uv = me_scene_003.uv_layers.new(name='UVSet0')
_uv.uv.foreach_set('vector', [0.2732, 0.0, 0.3849, 0.1416, 0.358, 0.3657, 0.2192, 0.3407, 0.3849, 0.1416, 0.6111, 0.1417, 0.6382, 0.3659, 0.358, 0.3657, 0.6111, 0.1417, 0.7257, 0.000238, 0.7795, 0.341, 0.6382, 0.3659, 0.2192, 0.3407, 0.358, 0.3657, 0.2722, 0.9998, 0.109, 0.9595, 0.358, 0.3657, 0.6382, 0.3659, 0.7238, 1.0, 0.2722, 0.9998, 0.6382, 0.3659, 0.7795, 0.341, 0.891, 0.9599, 0.7238, 1.0])
me_scene_003.materials.append(mat_default_material)
me_scene_003.materials.append(mat_player_face)
me_scene_003.update()
me_scene_003.normals_split_custom_set([tuple(v) for v in zip(*[iter([-0.8894, -0.1771, 0.4215, -0.515, -0.0354, 0.8565, -0.5119, -0.03493, 0.8583, -0.8727, -0.08515, 0.4808, -0.515, -0.0354, 0.8565, 0.5491, -0.01188, 0.8357, 0.5092, -0.06361, 0.8583, -0.5119, -0.03493, 0.8583, 0.5491, -0.01188, 0.8357, 0.8861, -0.1307, 0.4446, 0.8725, -0.1405, 0.4681, 0.5092, -0.06361, 0.8583, -0.8727, -0.08515, 0.4808, -0.5119, -0.03493, 0.8583, -0.5479, -0.0934, 0.8313, -0.8916, -0.08933, 0.4439, -0.5119, -0.03493, 0.8583, 0.5092, -0.06361, 0.8583, 0.5232, -0.07454, 0.8489, -0.5479, -0.0934, 0.8313, 0.5092, -0.06361, 0.8583, 0.8725, -0.1405, 0.4681, 0.9183, -0.07868, 0.388, 0.5232, -0.07454, 0.8489])] * 3)])
me_scene_002 = bpy.data.meshes.new('Scene.002')
me_scene_002.from_pydata([(-30.0, -82.08, -1.463), (-37.14, -37.06, 2.381), (-15.0, -67.14, 36.47), (-18.57, -37.06, 34.55), (15.0, -67.14, 36.47), (18.57, -37.06, 34.55), (30.0, -82.08, -1.463), (37.14, -37.06, 2.381), (15.0, -82.08, -27.44), (18.57, -37.06, -38.18), (-15.0, -82.08, -27.44), (-18.57, -37.06, -38.18), (-47.72, 47.25, -15.32), (-29.94, 47.25, 36.53), (29.94, 47.25, 36.53), (47.72, 47.25, -15.32), (21.04, 47.25, -34.06), (-21.04, 47.25, -34.06), (1.526e-05, -82.08, -1.463), (-21.04, 70.03, 2.381), (1.526e-05, 63.32, 0.2616), (-10.52, 70.03, 20.6), (10.52, 70.03, 20.6), (21.04, 70.03, 2.381), (10.52, 70.03, -15.84), (-10.52, 70.03, -15.84)], [], [(2, 0, 18), (4, 2, 18), (6, 4, 18), (8, 6, 18), (10, 8, 18), (0, 10, 18), (19, 21, 20), (21, 22, 20), (22, 23, 20), (23, 24, 20), (24, 25, 20), (25, 19, 20), (0, 3, 1), (3, 0, 2), (2, 5, 3), (5, 2, 4), (4, 7, 5), (7, 4, 6), (6, 9, 7), (9, 6, 8), (8, 11, 9), (11, 8, 10), (10, 1, 11), (1, 10, 0), (1, 13, 12), (13, 1, 3), (3, 14, 13), (14, 3, 5), (5, 15, 14), (15, 5, 7), (7, 16, 15), (16, 7, 9), (9, 17, 16), (17, 9, 11), (11, 12, 17), (12, 11, 1), (14, 21, 13), (21, 14, 22), (15, 22, 14), (22, 15, 23), (13, 19, 12), (19, 13, 21), (12, 25, 17), (25, 12, 19), (17, 24, 16), (24, 17, 25), (16, 23, 15), (23, 16, 24)])
me_scene_002.polygons.foreach_set('use_smooth', [True] * 48)
_k = set([(0, 2), (0, 10), (0, 18), (2, 4), (4, 6), (6, 8), (6, 18), (8, 10), (12, 13), (12, 17), (12, 19), (13, 14), (13, 21), (14, 15), (14, 22), (15, 16), (15, 23), (16, 17), (16, 24), (17, 25), (19, 20), (19, 21), (19, 25), (20, 21), (20, 22), (20, 23), (20, 24), (20, 25), (21, 22), (22, 23), (23, 24), (24, 25)])
me_scene_002.attributes.new('sharp_edge', 'BOOLEAN', 'EDGE').data.foreach_set('value', [ (min(e.vertices), max(e.vertices)) in _k for e in me_scene_002.edges])
_uv = me_scene_002.uv_layers.new(name='UVSet0')
_uv.uv.foreach_set('vector', [-0.15, 0.123, -0.3, -0.2847, -5.96e-08, -0.2847, 0.15, 0.123, -0.15, 0.123, -5.96e-08, -0.2847, 0.3, -0.2847, 0.15, 0.123, -8.565e-08, -0.2847, 0.15, -0.2662, 0.3, -0.006401, -5.96e-08, -0.006401, -0.15, -0.2662, 0.15, -0.2662, -5.96e-08, -0.006401, -0.3, -0.006401, -0.15, -0.2662, -5.96e-08, -0.006401, 0.4211, 0.1414, 0.3204, 0.3261, 0.2003, 0.1199, 0.1052, 0.4419, -0.1052, 0.4419, 2.98e-08, 0.2277, -0.3204, 0.3261, -0.4211, 0.1414, -0.2003, 0.1199, -0.4434, -0.08745, -0.3437, -0.2727, -0.2226, -0.109, -0.1052, -0.4314, 0.1052, -0.4314, 2.98e-08, -0.2569, 0.3437, -0.2727, 0.4434, -0.08745, 0.2226, -0.109, -0.3757, -0.9723, 0.4428, 0.01605, -0.3666, 0.0277, 0.4428, 0.01605, -0.3757, -0.9723, 0.5142, -0.6404, -0.4038, -0.8887, 0.5, -0.0773, -0.5, -0.0773, 0.5, -0.0773, -0.4038, -0.8887, 0.4038, -0.8887, -0.5268, -0.6782, 0.3532, -0.007455, -0.457, -0.01536, 0.3532, -0.007455, -0.5268, -0.6782, 0.3685, -1.007, -0.1445, -0.7324, 0.2306, -0.2762, -0.2135, -0.2802, 0.2306, -0.2762, -0.1445, -0.7324, 0.1555, -0.7324, -0.15, -0.6781, 0.1857, -0.2153, -0.1857, -0.2153, 0.1857, -0.2153, -0.15, -0.6781, 0.15, -0.6781, -0.1555, -0.6989, 0.2135, -0.2486, -0.2306, -0.2408, 0.2135, -0.2486, -0.1555, -0.6989, 0.1445, -0.6989, -0.1733, -0.3874, 0.22, 0.6126, -0.4177, 0.6121, 0.22, 0.6126, -0.1733, -0.3874, 0.267, -0.3874, -0.2202, -0.3803, 0.355, 0.6197, -0.355, 0.6197, 0.355, 0.6197, -0.2202, -0.3803, 0.2202, -0.3803, -0.2644, -0.3398, 0.4151, 0.6444, -0.2178, 0.6602, 0.4151, 0.6444, -0.2644, -0.3398, 0.1725, -0.3398, -0.1838, -0.2402, 0.2146, 0.5874, -0.06684, 0.6198, 0.2146, 0.5874, -0.1838, -0.2402, 0.2623, -0.2402, -0.1857, -0.3282, 0.2104, 0.5159, -0.2104, 0.5159, 0.2104, 0.5159, -0.1857, -0.3282, 0.1857, -0.3282, -0.2623, -0.3083, 0.06684, 0.5359, -0.2146, 0.5348, 0.06684, 0.5359, -0.2623, -0.3083, 0.1838, -0.3083, 0.2994, 0.2225, -0.1052, 0.5005, -0.2994, 0.2225, -0.1052, 0.5005, 0.2994, 0.2225, 0.1052, 0.5005, 0.2919, 0.1418, -0.1685, 0.468, -0.2563, 0.1418, -0.1685, 0.468, 0.2919, 0.1418, 0.03792, 0.4417, -0.1389, 0.2297, -0.3584, -0.1274, -0.007813, -0.3026, -0.3584, -0.1274, -0.1389, 0.2297, -0.436, 0.06613, 0.2227, 0.2117, -0.2095, 0.2366, -0.02157, -0.004225, -0.2095, 0.2366, 0.2227, 0.2117, -0.1132, 0.4157, 0.2104, 0.2083, -0.1052, 0.5001, -0.2104, 0.2083, -0.1052, 0.5001, 0.2104, 0.2083, 0.1052, 0.5001, 0.1038, 0.07372, 0.2246, 0.481, -0.1224, 0.3085, 0.2246, 0.481, 0.1038, 0.07372, 0.3138, 0.302])
me_scene_002.materials.append(mat_skin)
me_scene_002.update()
me_scene_002.normals_split_custom_set([tuple(v) for v in zip(*[iter([0.0, -0.9304, 0.3665, 0.0, -0.9304, 0.3665, 1.935e-08, -0.9304, 0.3665, 1.83e-08, -0.9304, 0.3665, 0.0, -0.9304, 0.3665, 1.935e-08, -0.9304, 0.3665, 4.991e-08, -0.9304, 0.3665, 1.83e-08, -0.9304, 0.3665, 1.935e-08, -0.9304, 0.3665, 0.0, -1.0, -1.566e-07, 0.0, -1.0, 0.0, 0.0, -1.0, -1.044e-07, 0.0, -1.0, -1.566e-07, 0.0, -1.0, -1.566e-07, 0.0, -1.0, -1.044e-07, 0.0, -1.0, 0.0, 0.0, -1.0, -1.566e-07, 0.0, -1.0, -1.044e-07, 0.2849, 0.9443, -0.1645, 0.2849, 0.9443, -0.1645, 0.2849, 0.9443, -0.1645, 0.0, 0.9496, -0.3135, 0.0, 0.9496, -0.3135, 0.0, 0.9496, -0.3135, -0.2849, 0.9443, -0.1645, -0.2849, 0.9443, -0.1645, -0.2849, 0.9443, -0.1645, -0.3156, 0.9312, 0.1822, -0.3156, 0.9312, 0.1822, -0.3156, 0.9312, 0.1822, 0.0, 0.9229, 0.385, 0.0, 0.9229, 0.385, 0.0, 0.9229, 0.385, 0.3156, 0.9312, 0.1822, 0.3156, 0.9312, 0.1822, 0.3156, 0.9312, 0.1822, -0.9835, -0.1801, -0.01734, -0.5189, -0.02922, 0.8544, -0.9943, -0.1051, -0.01747, -0.5189, -0.02922, 0.8544, -0.9835, -0.1801, -0.01734, -0.5149, -0.03539, 0.8565, -0.5149, -0.03539, 0.8565, 0.5092, -0.06361, 0.8583, -0.5189, -0.02922, 0.8544, 0.5092, -0.06361, 0.8583, -0.5149, -0.03539, 0.8565, 0.5491, -0.01188, 0.8357, 0.5491, -0.01188, 0.8357, 0.986, -0.1665, 0.01115, 0.5092, -0.06361, 0.8583, 0.986, -0.1665, 0.01115, 0.5491, -0.01188, 0.8357, 0.9913, -0.1276, -0.03091, 0.9913, -0.1276, -0.03091, 0.4739, -0.1278, -0.8712, 0.986, -0.1665, 0.01115, 0.4739, -0.1278, -0.8712, 0.9913, -0.1276, -0.03091, 0.5126, -0.212, -0.832, 0.5126, -0.212, -0.832, -0.5298, -0.09962, -0.8423, 0.4739, -0.1278, -0.8712, -0.5298, -0.09962, -0.8423, 0.5126, -0.212, -0.832, -0.488, -0.2389, -0.8395, -0.488, -0.2389, -0.8395, -0.9943, -0.1051, -0.01747, -0.5298, -0.09962, -0.8423, -0.9943, -0.1051, -0.01747, -0.488, -0.2389, -0.8395, -0.9835, -0.1801, -0.01734, -0.9943, -0.1051, -0.01747, -0.5759, -0.09677, 0.8117, -0.9479, -0.1984, -0.2494, -0.5759, -0.09677, 0.8117, -0.9943, -0.1051, -0.01747, -0.5189, -0.02922, 0.8544, -0.5189, -0.02922, 0.8544, 0.5377, -0.06706, 0.8405, -0.5759, -0.09677, 0.8117, 0.5377, -0.06706, 0.8405, -0.5189, -0.02922, 0.8544, 0.5092, -0.06361, 0.8583, 0.5092, -0.06361, 0.8583, 0.9823, -0.0806, -0.1693, 0.5377, -0.06706, 0.8405, 0.9823, -0.0806, -0.1693, 0.5092, -0.06361, 0.8583, 0.986, -0.1665, 0.01115, 0.986, -0.1665, 0.01115, 0.3014, 0.03766, -0.9527, 0.9823, -0.0806, -0.1693, 0.3014, 0.03766, -0.9527, 0.986, -0.1665, 0.01115, 0.4739, -0.1278, -0.8712, 0.4739, -0.1278, -0.8712, -0.4156, -0.0413, -0.9086, 0.3014, 0.03766, -0.9527, -0.4156, -0.0413, -0.9086, 0.4739, -0.1278, -0.8712, -0.5298, -0.09962, -0.8423, -0.5298, -0.09962, -0.8423, -0.9479, -0.1984, -0.2494, -0.4156, -0.0413, -0.9086, -0.9479, -0.1984, -0.2494, -0.5298, -0.09962, -0.8423, -0.9943, -0.1051, -0.01747, 0.0, 0.5731, 0.8195, 0.0, 0.5731, 0.8195, 0.0, 0.5731, 0.8195, 0.0, 0.5731, 0.8195, 0.0, 0.5731, 0.8195, 0.0, 0.5731, 0.8195, 0.7187, 0.6502, 0.2464, 0.5861, 0.7362, 0.3384, 0.6551, 0.6961, 0.2936, 0.5861, 0.7362, 0.3384, 0.7187, 0.6502, 0.2464, 0.6551, 0.6961, 0.2936, -0.6579, 0.7185, 0.2256, -0.7341, 0.5305, 0.4238, -0.7031, 0.6309, 0.328, -0.7341, 0.5305, 0.4238, -0.6579, 0.7185, 0.2256, -0.7031, 0.6309, 0.328, -0.349, 0.7947, -0.4967, -0.6762, 0.6248, -0.3904, -0.5223, 0.7231, -0.4519, -0.6762, 0.6248, -0.3904, -0.349, 0.7947, -0.4967, -0.5223, 0.7231, -0.4519, 0.0, 0.6248, -0.7808, 0.0, 0.6248, -0.7808, 0.0, 0.6248, -0.7808, 0.0, 0.6248, -0.7808, 0.0, 0.6248, -0.7808, 0.0, 0.6248, -0.7808, 0.4231, 0.6772, -0.6021, 0.5027, 0.8143, -0.2902, 0.4701, 0.7574, -0.4531, 0.5027, 0.8143, -0.2902, 0.4231, 0.6772, -0.6021, 0.4701, 0.7574, -0.4531])] * 3)])

# ---- objects
ob_light = bpy.data.objects.new('Light', light_light)
ob_camera = bpy.data.objects.new('Camera', cam_camera)
ob_legs = bpy.data.objects.new('Legs', me_scene)
ob_torso = bpy.data.objects.new('Torso', me_scene_001)
ob_face = bpy.data.objects.new('Face', me_scene_003)
ob_head = bpy.data.objects.new('Head', me_scene_002)
ob_mesh = bpy.data.objects.new('Mesh', None)

# ---- transforms, parenting, visibility, modifiers, constraints
ob_light.location = (4.076, 1.005, 5.904)
ob_light.rotation_euler = (0.6503, 0.05522, 1.866)
ob_light.lock_rotations_4d = False
ob_light.empty_display_type = 'ARROWS'
ob_light.color = (0.0, 0.0, 0.0, 0.0)
ob_light.lineart.crease_threshold = 0.0
ob_camera.location = (7.359, -6.926, 4.958)
ob_camera.rotation_euler = (1.109, 0.0, 0.8149)
ob_camera.lock_rotations_4d = False
ob_camera.empty_display_type = 'ARROWS'
ob_camera.color = (0.0, 0.0, 0.0, 0.0)
ob_camera.display_type = 'WIRE'
ob_camera.lineart.crease_threshold = 0.0
ob_legs.parent = ob_mesh
ob_legs.location = (-1.752e-05, 97.27, 12.73)
ob_legs.scale = (0.75, 1.0, 0.625)
ob_legs.color = (0.8, 0.8, 0.8, 1.0)
ob_torso.parent = ob_mesh
ob_torso.location = (-0.08214, 278.7, 23.22)
ob_torso.rotation_euler = (-0.0, 1.571, 0.0)
ob_torso.scale = (0.625, 0.8125, 0.5)
ob_torso.color = (0.8, 0.8, 0.8, 1.0)
ob_face.parent = ob_head
ob_face.matrix_parent_inverse = Matrix(((275.9, -0.0, 0.0, -0.8057), (-0.0, 2.083e-05, 275.9, -573.3), (-0.0, -275.9, 2.083e-05, -2.034), (0.0, 0.0, -0.0, 1.0)))
ob_face.location = (0.002921, -0.05152, 2.009)
ob_face.rotation_euler = (1.571, -0.0, 0.0)
ob_face.scale = (0.003625, 0.003895, 0.003625)
ob_face.color = (0.8, 0.8, 0.8, 1.0)
ob_head.parent = ob_mesh
ob_head.location = (0.625, 519.1, 10.7)
ob_head.scale = (0.9062, 0.9062, 0.9062)
ob_head.color = (0.8, 0.8, 0.8, 1.0)
ob_mesh.location = (0.0, 0.0, 0.0)
ob_mesh.rotation_euler = (1.571, -0.0, 0.0)
ob_mesh.scale = (0.004, 0.004, 0.004)
ob_mesh.color = (0.8, 0.8, 0.8, 1.0)

# ---- collection membership
col_collection.objects.link(ob_light)
col_collection.objects.link(ob_camera)
col_collection.objects.link(ob_legs)
col_collection.objects.link(ob_torso)
col_collection.objects.link(ob_face)
col_collection.objects.link(ob_head)
col_collection.objects.link(ob_mesh)

# ---- scene / render settings (as saved in the file)
scene.camera = ob_camera
scene.frame_start = 1; scene.frame_end = 250; scene.frame_set(20)
scene.render.engine = 'BLENDER_EEVEE_NEXT'
scene.render.fps = 25
scene.cycles.sampling_pattern = 'TABULATED_SOBOL'
scene.view_settings.view_transform = 'Filmic'
bpy.context.view_layer.update()

